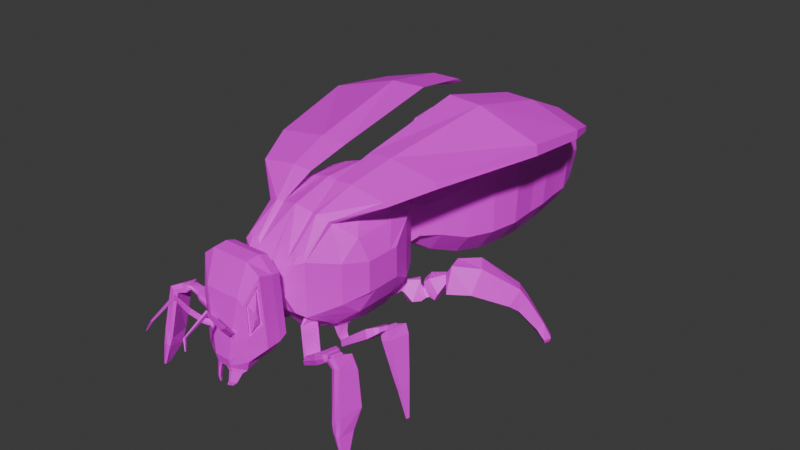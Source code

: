 # Source: workerBee.blend  (saved by Blender 4.2.66; exported with 4.5.12 LTS)
import bpy
from mathutils import Matrix  # noqa: F401  (used for matrix-valued properties, if any)

bpy.ops.wm.read_factory_settings(use_empty=True)
scene = bpy.context.scene
scene.name = 'Scene'

# ---- collections
col_collection = bpy.data.collections.new('Collection'); scene.collection.children.link(col_collection)

# ---- images (referenced by path relative to the original .blend; pixels are not part of the script)
import os
ASSET_DIR = os.environ.get("B2B_ASSET_DIR", "")  # directory of the original .blend (textures are referenced by path, not embedded)
HERE = os.path.dirname(os.path.abspath(__file__))  # packed textures are extracted next to this script under _unpacked/

def load_image(name, relpath, width, height, colorspace="sRGB"):
    """Load a texture the original file referenced (path relative to the .blend, or extracted next to this script)."""
    p = next((c for c in (os.path.join(HERE, relpath), os.path.join(ASSET_DIR, relpath)) if relpath and os.path.exists(c)), "")
    if p:
        img = bpy.data.images.load(p, check_existing=True)
        img.name = name
    else:  # same state as the original file: an image datablock whose file is absent (Cycles renders it pink)
        img = bpy.data.images.new(name, width, height)
        img.source = "FILE"
        img.filepath = "//" + (relpath or name)
    img.colorspace_settings.name = colorspace
    return img
img_imphenziapalette01_256_gradient_png = load_image('ImphenziaPalette01-256-Gradient.png', 'ImphenziaPalette01-256-Gradient.png', 1024, 1024, 'sRGB')

# ---- materials (node trees are filled in below, after node groups)
mat_material = bpy.data.materials.new('Material')
mat_material.alpha_threshold = 0.0
mat_material.use_transparent_shadow = False
mat_material.roughness = 0.5
mat_material.line_color = (0.0, 0.0, 0.0, 1.0)

# ---- material node trees
mat_material.use_nodes = True; mat_material.node_tree.nodes.clear()
_N = mat_material.node_tree.nodes; _L = mat_material.node_tree.links
n0 = _N.new('ShaderNodeOutputMaterial'); n0.name = 'Material Output'; n0.location = (300, 300)
n1 = _N.new('ShaderNodeBsdfPrincipled'); n1.name = 'Principled BSDF'; n1.location = (10, 300)
n1.inputs[3].default_value = 1.45
n2 = _N.new('ShaderNodeTexImage'); n2.name = 'Image Texture'; n2.location = (-368, 198)
n2.image = img_imphenziapalette01_256_gradient_png
n2.interpolation = 'Closest'
_L.new(n1.outputs[0], n0.inputs[0])
_L.new(n2.outputs[0], n1.inputs[0])
n0.is_active_output = True

# ---- world
world_world = bpy.data.worlds.new('World'); scene.world = world_world
world_world.use_nodes = True; world_world.node_tree.nodes.clear()
_N = world_world.node_tree.nodes; _L = world_world.node_tree.links
n0 = _N.new('ShaderNodeOutputWorld'); n0.name = 'World Output'; n0.location = (300, 300)
n1 = _N.new('ShaderNodeBackground'); n1.name = 'Background'; n1.location = (10, 300)
n1.inputs[0].default_value = (0.05088, 0.05088, 0.05088, 1.0)
_L.new(n1.outputs[0], n0.inputs[0])
n0.is_active_output = True
world_world.color = (0.05088, 0.05088, 0.05088)
world_world.sun_shadow_jitter_overblur = 0.0

# ---- meshes
me_cube = bpy.data.meshes.new('Cube')
me_cube.from_pydata([(0.4116, 0.8167, 1.728), (0.3526, 0.8052, 0.9474), (0.4116, -0.8167, 1.669), (0.3283, -0.7339, 0.9608), (0.0, 1.0, 1.14), (0.0, -0.9452, 1.536), (0.0, -0.9452, 1.173), (0.0, 1.0, 1.569), (0.61, 0.5057, 1.707), (0.61, 0.5057, 1.002), (0.61, -0.5057, 1.589), (0.61, -0.5057, 1.121), (0.7208, 0.2129, 1.534), (0.7208, 0.2129, 1.175), (0.7208, -0.2129, 1.534), (0.7208, -0.2129, 1.175), (0.4116, 0.4081, 2.045), (0.4116, -0.0002177, 2.045), (0.4116, -0.4086, 1.936), (0.3274, -0.5806, 0.8647), (0.3664, -0.04844, 0.6561), (0.3503, 0.4603, 0.6902), (0.0, 0.4997, 2.2), (0.0, -0.0002664, 2.2), (0.0, -0.5003, 2.067), (0.0, 0.4997, 0.5095), (0.0, -0.0002664, 0.5095), (0.0, -0.5003, 0.6422), (0.61, 0.2527, 1.782), (0.61, -0.0001349, 1.782), (0.61, -0.253, 1.782), (0.61, -0.253, 0.9273), (0.61, -0.0001349, 0.9273), (0.61, 0.2527, 0.9273), (0.7208, 0.1064, 1.534), (0.7208, -5.697e-05, 1.534), (0.7208, -0.1065, 1.534), (0.7208, -0.1065, 1.175), (0.7208, -5.697e-05, 1.175), (0.7208, 0.1064, 1.175), (0.233, -1.157, 0.7483), (0.203, 0.9319, 1.628), (0.2604, 0.832, 1.008), (0.3798, -1.168, 0.9279), (0.203, 0.4657, 2.142), (0.203, -0.0002483, 2.142), (0.203, -0.4662, 2.018), (0.2641, 0.5043, 0.6274), (0.2482, -0.04846, 0.6009), (0.2867, -0.599, 0.8396), (0.4867, 1.996, 2.101), (0.0, 1.189, 1.039), (0.0, 1.189, 1.67), (0.723, 1.942, 1.791), (0.723, 1.942, 1.013), (0.0, 1.433, 0.8004), (0.0, 1.433, 1.909), (0.4867, 1.996, 0.7035), (0.0, 2.102, 2.211), (0.0, 1.771, 0.661), (0.0, 1.771, 2.048), (0.0, 2.102, 0.593), (0.1243, 1.151, 1.006), (0.3221, 1.09, 1.169), (0.2158, 0.9489, 1.067), (0.3221, 1.09, 1.54), (0.1243, 1.151, 1.703), (0.2158, 0.9489, 1.642), (0.2496, 1.373, 0.8639), (0.4508, 1.324, 1.131), (0.4508, 1.324, 1.578), (0.2496, 1.373, 1.845), (0.596, 1.635, 1.021), (0.3934, 1.681, 0.7557), (0.3934, 1.681, 1.953), (0.596, 1.635, 1.688), (0.7976, 2.281, 1.023), (0.7976, 2.327, 1.79), (0.5645, 2.399, 2.091), (0.0, 2.414, 0.6005), (0.0, 2.509, 2.193), (0.5645, 2.316, 0.7155), (0.6003, 2.639, 0.7342), (0.7779, 2.622, 1.027), (0.0, 2.725, 0.6203), (0.0, 2.899, 2.123), (0.7779, 2.705, 1.75), (0.6003, 2.789, 2.031), (0.627, 2.886, 0.7873), (0.7924, 2.871, 1.044), (0.0, 2.961, 0.6875), (0.0, 3.113, 2.003), (0.7924, 2.944, 1.677), (0.627, 3.017, 1.923), (0.6333, 3.13, 0.8283), (0.7667, 3.131, 1.055), (0.0, 3.19, 0.7362), (0.0, 3.397, 1.887), (0.7667, 3.23, 1.609), (0.6333, 3.308, 1.822), (0.6326, 3.394, 0.8725), (0.7511, 3.395, 1.059), (0.0, 3.444, 0.797), (0.0, 3.614, 1.742), (0.7511, 3.477, 1.513), (0.6326, 3.541, 1.688), (0.5772, 3.696, 0.9384), (0.6352, 3.721, 1.072), (0.0, 3.722, 0.8774), (0.0, 3.97, 1.533), (0.6352, 3.841, 1.387), (0.5772, 3.911, 1.504), (0.3985, 3.926, 0.929), (0.4061, 3.955, 1.029), (0.0, 3.941, 0.8809), (0.0, 4.176, 1.362), (0.4061, 4.068, 1.26), (0.3985, 4.129, 1.345), (0.2906, 4.106, 0.9273), (0.2921, 4.125, 0.9939), (0.0, 4.116, 0.8952), (0.0, 4.272, 1.216), (0.2921, 4.2, 1.148), (0.2906, 4.241, 1.204), (0.1234, 4.247, 0.9531), (0.1239, 4.26, 0.9813), (0.0, 4.251, 0.9396), (0.0, 4.342, 1.071), (0.1252, 4.304, 1.045), (0.1257, 4.326, 1.067), (0.04329, 4.328, 0.9537), (0.0433, 4.332, 0.9632), (0.0, 4.329, 0.9491), (0.0, 4.36, 0.9937), (0.04331, 4.347, 0.9847), (0.04331, 4.354, 0.9922), (0.02019, 4.392, 0.8898), (0.02019, 4.397, 0.8958), (0.0, 4.394, 0.8867), (0.0, 4.421, 0.9129), (0.02019, 4.41, 0.9084), (0.02019, 4.417, 0.9124), (0.001474, 4.425, 0.8341), (0.001474, 4.425, 0.8341), (0.0, 4.425, 0.8341), (0.0, 4.425, 0.8341), (0.001474, 4.425, 0.8341), (0.001474, 4.425, 0.8341), (0.03172, 4.391, 0.9533), (0.0, 4.367, 0.919), (0.03171, 4.366, 0.9228), (0.03172, 4.37, 0.9305), (0.03172, 4.384, 0.9475), (0.0, 4.396, 0.9543), (0.3766, -1.22, 1.698), (0.0, -0.9846, 1.532), (0.0, -0.9566, 1.121), (0.2283, -1.234, 1.876), (0.0, -1.158, 0.7473), (0.0, -1.129, 1.838), (0.0, -1.058, 0.7984), (0.0, -1.235, 1.875), (0.203, -0.9319, 1.285), (0.07136, -0.9405, 1.156), (0.2858, -0.7327, 0.9684), (0.3063, -0.7416, 0.9736), (0.07136, -0.9405, 1.553), (0.203, -0.9319, 1.424), (0.3099, -0.8729, 1.628), (0.203, -0.8371, 1.673), (0.06727, -0.9842, 1.533), (0.2037, -0.9723, 1.371), (0.204, -0.9663, 1.284), (0.06898, -0.9561, 1.122), (0.3618, -1.115, 1.675), (0.2251, -1.127, 1.839), (0.2295, -1.056, 0.7994), (0.3648, -1.067, 0.965), (0.363, -1.406, 1.652), (0.3808, -1.333, 0.9167), (0.234, -1.321, 0.7371), (0.0, -1.4, 1.864), (0.0, -1.323, 0.736), (0.2294, -1.398, 1.865), (0.0, -1.539, 1.508), (0.2067, -1.535, 1.514), (0.2873, -1.494, 1.441), (0.2788, -1.501, 0.8074), (0.2212, -1.481, 0.6742), (0.0, -1.484, 0.6677), (0.0, -1.6, 0.8064), (0.08953, -1.599, 0.8078), (0.08961, -1.595, 0.7907), (0.08985, -1.578, 0.7159), (0.08989, -1.574, 0.6982), (0.0, -1.575, 0.6968), (0.3637, -1.375, 1.213), (0.3787, -1.186, 1.191), (0.203, -0.9319, 1.333), (0.2039, -0.9684, 1.314), (0.3638, -1.083, 1.208), (0.2923, -1.486, 1.089), (0.08977, -1.584, 0.7414), (0.3774, -1.39, 1.75), (0.2715, -1.517, 1.448), (0.3797, -1.352, 1.201), (0.2763, -1.506, 1.026), (0.3371, -1.405, 1.592), (0.28, -1.468, 1.437), (0.3367, -1.378, 1.22), (0.2851, -1.461, 1.128), (0.3459, -1.394, 1.652), (0.2702, -1.482, 1.442), (0.3466, -1.364, 1.213), (0.2752, -1.474, 1.089), (0.3513, -1.415, 1.591), (0.2942, -1.478, 1.437), (0.3509, -1.388, 1.22), (0.2993, -1.471, 1.127), (0.3582, -1.425, 1.514), (0.3263, -1.471, 1.407), (0.3588, -1.401, 1.26), (0.3318, -1.461, 1.194), (0.3617, -1.44, 1.416), (0.3481, -1.459, 1.37), (0.362, -1.429, 1.308), (0.3505, -1.455, 1.28), (0.1391, -1.539, 0.6892), (0.1335, -1.575, 1.073), (0.1578, -1.566, 1.037), (0.1607, -1.549, 0.7502), (0.0, -1.541, 0.6859), (0.0, -1.577, 1.069), (0.1597, -1.555, 0.8481), (0.1926, -1.551, 1.163), (0.1968, -1.534, 0.7677), (0.0, -1.524, 0.6803), (0.1642, -1.521, 0.6846), (0.1559, -1.563, 1.208), (0.0, -1.565, 1.204), (0.1954, -1.54, 0.9026), (0.1596, -1.557, 1.151), (0.147, -1.585, 1.108), (0.1552, -1.588, 1.094), (0.1722, -1.561, 1.133), (0.1674, -1.561, 1.152), (0.1497, -1.596, 1.117), (0.1561, -1.603, 1.103), (0.1778, -1.569, 1.134), (0.1987, -1.604, 1.178), (0.1745, -1.647, 1.159), (0.1781, -1.658, 1.147), (0.2053, -1.618, 1.161), (0.248, -1.727, 1.317), (0.2221, -1.772, 1.307), (0.2245, -1.785, 1.296), (0.2531, -1.744, 1.302), (0.2255, -1.926, 1.581), (0.2209, -1.928, 1.528), (0.2311, -1.924, 1.515), (0.2407, -1.92, 1.565), (0.2303, -2.222, 1.42), (0.2277, -2.195, 1.408), (0.2335, -2.188, 1.408), (0.2389, -2.213, 1.42), (0.2762, -2.253, 1.314), (0.2751, -2.242, 1.309), (0.2776, -2.238, 1.309), (0.2799, -2.249, 1.314), (0.07607, -1.322, 0.7364), (0.07572, -1.158, 0.7476), (0.02319, -0.9437, 1.168), (0.02242, -0.9564, 1.121), (0.07458, -1.057, 0.7987), (0.07188, -1.483, 0.6698), (0.02922, -1.575, 0.6972), (0.0452, -1.541, 0.687), (0.05337, -1.523, 0.6817), (0.1268, -1.549, 0.6443), (0.09546, -1.571, 0.65), (0.1428, -1.538, 0.6414), (0.1791, -1.512, 0.6348), (0.08399, -1.513, 0.632), (0.05681, -1.572, 0.6494), (0.067, -1.55, 0.6429), (0.0722, -1.539, 0.6395), (0.106, -1.58, 0.5353), (0.08583, -1.594, 0.5389), (0.1163, -1.572, 0.5334), (0.1397, -1.556, 0.5291), (0.07844, -1.557, 0.5273), (0.06093, -1.594, 0.5385), (0.06749, -1.58, 0.5343), (0.07084, -1.573, 0.5322), (0.07528, -1.591, 0.4933), (0.06164, -1.601, 0.4958), (0.08224, -1.586, 0.4921), (0.09803, -1.575, 0.4892), (0.05665, -1.576, 0.488), (0.04482, -1.601, 0.4956), (0.04925, -1.591, 0.4927), (0.05152, -1.587, 0.4913), (0.4116, -0.8167, 1.04), (0.3664, -0.3726, 0.7421), (0.2482, -0.4052, 0.6956), (0.203, -0.8371, 1.036), (0.3099, -0.8729, 1.081), (0.3179, -0.7875, 0.8965), (0.3859, -0.6343, 0.8286), (0.3754, -0.6526, 0.782), (0.2827, -0.7864, 0.8714), (0.2933, -0.7953, 0.8896), (0.5028, -0.9513, 0.6722), (0.5421, -0.775, 0.6626), (0.5683, -0.7852, 0.6198), (0.4916, -0.954, 0.6305), (0.4915, -0.9635, 0.6514), (0.5351, -0.9876, 0.7248), (0.5886, -0.7474, 0.698), (0.6244, -0.7614, 0.579), (0.5198, -0.9913, 0.6089), (0.5197, -1.004, 0.6668), (0.7462, -1.067, 0.8779), (0.8061, -0.8266, 0.8791), (0.893, -0.8406, 0.7903), (0.7865, -1.07, 0.7682), (0.7595, -1.083, 0.8195), (0.8836, -1.093, 0.9478), (0.9283, -0.9135, 0.9487), (0.9934, -0.924, 0.8823), (0.9137, -1.096, 0.8658), (0.8935, -1.106, 0.9041), (0.9353, -1.083, 0.9582), (0.9632, -0.9705, 0.9587), (1.004, -0.977, 0.9172), (0.9541, -1.084, 0.907), (0.9415, -1.09, 0.9309), (1.026, -1.109, 1.013), (1.046, -0.9967, 0.9933), (1.045, -1.003, 0.9353), (1.003, -1.111, 0.9633), (1.011, -1.117, 0.9891), (1.053, -1.118, 1.007), (1.073, -1.006, 0.9879), (1.072, -1.012, 0.9298), (1.03, -1.119, 0.9579), (1.038, -1.126, 0.9837), (1.086, -1.165, 1.043), (1.123, -0.9371, 0.9807), (1.096, -0.9575, 0.8647), (1.018, -1.173, 0.9536), (1.045, -1.183, 1.003), (1.214, -1.215, 0.9809), (1.261, -1.008, 0.8972), (1.164, -0.9912, 0.8311), (1.112, -1.209, 0.9318), (1.157, -1.226, 0.9626), (1.279, -1.292, 0.4763), (1.319, -1.026, 0.4947), (1.259, -1.037, 0.3547), (1.173, -1.296, 0.3818), (1.218, -1.297, 0.4299), (1.291, -1.322, 0.285), (1.306, -1.135, 0.2734), (1.222, -1.126, 0.2293), (1.203, -1.311, 0.2802), (1.244, -1.329, 0.2864), (1.334, -1.323, 0.002859), (1.339, -1.26, 0.002859), (1.311, -1.257, 0.002859), (1.304, -1.319, 0.006789), (1.318, -1.325, 0.002859), (0.4116, -0.4086, 0.7727), (0.4116, -0.0002176, 0.6644), (0.203, -0.0002483, 0.567), (0.203, -0.4662, 0.6906), (0.3502, -0.2946, 0.6653), (0.3502, -0.1558, 0.6285), (0.2996, -0.1558, 0.6048), (0.2996, -0.3086, 0.6454), (0.3751, -0.3001, 0.5776), (0.3784, -0.1953, 0.5661), (0.3462, -0.1926, 0.5407), (0.3427, -0.308, 0.5534), (0.4037, -0.3006, 0.5189), (0.4113, -0.2116, 0.5164), (0.4099, -0.2087, 0.4818), (0.4015, -0.3066, 0.4846), (0.4165, -0.3426, 0.5452), (0.4418, -0.16, 0.5086), (0.4842, -0.1695, 0.4498), (0.4564, -0.3705, 0.49), (0.7911, -0.372, 0.8421), (0.8261, -0.1188, 0.7914), (0.8849, -0.1319, 0.7098), (0.8464, -0.4107, 0.7656), (0.8768, -0.3443, 0.8802), (0.9034, -0.1518, 0.8417), (0.9481, -0.1618, 0.7797), (0.9188, -0.3737, 0.8221), (0.9237, -0.3172, 0.8909), (0.942, -0.1846, 0.8643), (0.9728, -0.1915, 0.8215), (0.9527, -0.3375, 0.8508), (1.031, -0.3189, 0.9576), (1.04, -0.1849, 0.933), (1.039, -0.1887, 0.88), (1.029, -0.3362, 0.9071), (1.063, -0.3219, 0.9547), (1.068, -0.1872, 0.9332), (1.052, -0.1887, 0.8828), (1.046, -0.337, 0.9065), (1.104, -0.3918, 0.9569), (1.13, -0.13, 0.9383), (1.059, -0.1169, 0.8653), (1.03, -0.405, 0.8858), (1.144, -0.4075, 0.8653), (1.178, -0.1468, 0.8444), (1.082, -0.1258, 0.8132), (1.045, -0.4128, 0.8363), (1.251, -0.4011, 0.458), (1.271, -0.2443, 0.4454), (1.213, -0.2317, 0.4267), (1.191, -0.4043, 0.4405), (1.289, -0.3952, 0.3096), (1.303, -0.283, 0.3006), (1.262, -0.274, 0.2872), (1.246, -0.3975, 0.2971), (1.356, -0.3879, 0.001468), (1.361, -0.3532, 0.001468), (1.348, -0.3504, 0.001468), (1.343, -0.3886, 0.001468), (0.4116, 0.4081, 0.6644), (0.4116, 0.8167, 0.9812), (0.203, 0.9319, 1.081), (0.203, 0.4657, 0.567), (0.3791, 0.4858, 0.6571), (0.3814, 0.8307, 0.9143), (0.2892, 0.8575, 0.9752), (0.2929, 0.5298, 0.5943), (0.4155, 0.653, 0.6898), (0.3993, 0.75, 0.7918), (0.3862, 0.7742, 0.7935), (0.3874, 0.6674, 0.6694), (0.4374, 0.6699, 0.6763), (0.4212, 0.7669, 0.7783), (0.4081, 0.791, 0.78), (0.4093, 0.6842, 0.6558), (0.557, 0.6733, 0.5919), (0.5266, 0.8562, 0.7842), (0.4547, 0.9363, 0.7636), (0.4569, 0.7349, 0.5295), (0.6132, 0.759, 0.5832), (0.5289, 0.8587, 0.7337), (0.4751, 0.9166, 0.7129), (0.5512, 0.809, 0.524), (0.6248, 0.8326, 0.5995), (0.5541, 0.8653, 0.6878), (0.5278, 0.9052, 0.6803), (0.5999, 0.8757, 0.5687), (0.6502, 0.8554, 0.6104), (0.5631, 0.8703, 0.6882), (0.5402, 0.9128, 0.6866), (0.6337, 0.907, 0.5879), (0.7335, 0.8434, 0.6048), (0.5583, 0.8734, 0.7614), (0.5122, 0.9589, 0.7581), (0.7004, 0.9472, 0.5596), (0.7637, 0.8599, 0.6756), (0.6174, 0.889, 0.8131), (0.5459, 1.026, 0.8163), (0.7065, 1.027, 0.6106), (0.8014, 0.9598, 0.7898), (0.7637, 0.9982, 0.8716), (0.7348, 1.067, 0.8683), (0.7661, 1.034, 0.751), (0.8959, 0.8404, 0.7389), (0.8346, 1.01, 0.9988), (0.7504, 1.234, 0.972), (0.7692, 1.066, 0.6019), (1.082, 1.047, 0.6999), (1.094, 1.223, 0.962), (0.9507, 1.416, 0.9766), (0.8549, 1.219, 0.6338), (1.372, 1.371, 0.5202), (1.401, 1.541, 0.6714), (1.291, 1.677, 0.6649), (1.195, 1.477, 0.4705), (1.429, 1.476, 0.436), (1.47, 1.611, 0.5282), (1.396, 1.716, 0.5199), (1.3, 1.559, 0.4043), (1.584, 1.631, 0.1839), (1.611, 1.729, 0.2319), (1.561, 1.798, 0.216), (1.497, 1.682, 0.1547), (1.667, 1.67, 0.04929), (1.695, 1.769, 0.04929), (1.645, 1.837, 0.04929), (1.581, 1.722, 0.04929), (1.662, 1.694, 0.001672), (1.682, 1.767, 0.001672), (1.645, 1.817, 0.001672), (1.598, 1.732, 0.001672), (0.4058, -0.4574, 1.972), (0.3817, -0.7852, 1.734), (0.2726, -0.4942, 2.024), (0.3168, -0.8211, 1.708), (0.2485, -0.7983, 1.736), (0.1755, -0.08854, 2.229), (0.8444, -0.1013, 2.13), (0.3988, -0.1053, 2.252), (0.8259, -0.1134, 2.189), (0.1716, 0.4364, 2.354), (1.085, 0.4189, 2.219), (0.4767, 0.4136, 2.386), (1.06, 0.4024, 2.299), (0.1853, 1.77, 2.614), (1.429, 1.668, 2.254), (0.6167, 1.742, 2.604), (1.411, 1.678, 2.374), (0.3559, 2.646, 2.435), (1.399, 2.508, 2.167), (0.7171, 2.63, 2.433), (1.383, 2.542, 2.262), (0.5883, 3.039, 2.247), (1.262, 2.927, 2.088), (0.8217, 3.029, 2.247), (1.252, 2.957, 2.145), (0.7544, 3.151, 2.15), (1.153, 3.084, 2.056), (0.8924, 3.145, 2.15), (1.147, 3.102, 2.09), (0.9547, 3.224, 2.065), (1.017, 3.214, 2.05), (0.9762, 3.223, 2.065), (1.016, 3.217, 2.055)], [], [(271, 163, 173, 272), (2, 302, 11, 10), (434, 41, 0, 433), (170, 155, 159, 175), (46, 169, 508, 506), (9, 8, 12, 13), (18, 2, 10, 30), (433, 0, 8, 9), (432, 433, 9, 33), (37, 36, 14, 15), (33, 9, 13, 39), (10, 11, 15, 14), (30, 10, 14, 36), (8, 28, 34, 12), (28, 29, 35, 34), (29, 30, 36, 35), (11, 31, 37, 15), (31, 32, 38, 37), (32, 33, 39, 38), (13, 12, 34, 39), (39, 34, 35, 38), (38, 35, 36, 37), (302, 372, 31, 11), (372, 373, 32, 31), (373, 432, 33, 32), (0, 16, 28, 8), (16, 17, 29, 28), (17, 18, 30, 29), (41, 7, 22, 44), (44, 22, 23, 45), (45, 23, 24, 46), (21, 47, 439, 436), (435, 432, 373, 374), (48, 20, 377, 378), (26, 374, 375, 27), (25, 435, 374, 26), (4, 434, 435, 25), (17, 45, 46, 18), (16, 44, 45, 17), (0, 41, 44, 16), (27, 375, 305, 163, 271, 6), (46, 24, 5, 166, 169), (68, 55, 59, 73), (198, 167, 171, 199), (52, 66, 71, 56), (65, 63, 69, 70), (434, 4, 51, 62, 64), (56, 71, 74, 60), (7, 41, 67, 66, 52), (41, 434, 64, 63, 65, 67), (70, 69, 72, 75), (75, 72, 54, 53), (53, 54, 76, 77), (62, 63, 64), (65, 66, 67), (62, 68, 69, 63), (71, 66, 65, 70), (68, 73, 72, 69), (74, 71, 70, 75), (62, 51, 55, 68), (60, 74, 50, 58), (74, 75, 53, 50), (73, 59, 61, 57), (72, 73, 57, 54), (76, 81, 82, 83), (57, 61, 79, 81), (54, 57, 81, 76), (50, 53, 77, 78), (58, 50, 78, 80), (87, 86, 92, 93), (77, 76, 83, 86), (81, 79, 84, 82), (78, 77, 86, 87), (80, 78, 87, 85), (93, 92, 98, 99), (83, 82, 88, 89), (82, 84, 90, 88), (86, 83, 89, 92), (85, 87, 93, 91), (99, 98, 104, 105), (89, 88, 94, 95), (88, 90, 96, 94), (92, 89, 95, 98), (91, 93, 99, 97), (105, 104, 110, 111), (95, 94, 100, 101), (94, 96, 102, 100), (98, 95, 101, 104), (97, 99, 105, 103), (111, 110, 116, 117), (101, 100, 106, 107), (100, 102, 108, 106), (104, 101, 107, 110), (103, 105, 111, 109), (115, 117, 123, 121), (107, 106, 112, 113), (106, 108, 114, 112), (110, 107, 113, 116), (109, 111, 117, 115), (121, 123, 129, 127), (117, 116, 122, 123), (113, 112, 118, 119), (112, 114, 120, 118), (116, 113, 119, 122), (124, 126, 132, 130), (123, 122, 128, 129), (119, 118, 124, 125), (118, 120, 126, 124), (122, 119, 125, 128), (150, 149, 138, 136), (128, 125, 131, 134), (127, 129, 135, 133), (129, 128, 134, 135), (125, 124, 130, 131), (136, 138, 144, 142), (152, 151, 137, 140), (153, 148, 141, 139), (148, 152, 140, 141), (151, 150, 136, 137), (143, 142, 144, 145, 147, 146), (140, 137, 143, 146), (139, 141, 147, 145), (141, 140, 146, 147), (137, 136, 142, 143), (131, 130, 150, 151), (135, 134, 152, 148), (133, 135, 148, 153), (134, 131, 151, 152), (130, 132, 149, 150), (272, 173, 176, 273), (166, 5, 155, 170), (164, 49, 309, 310), (270, 40, 180, 269), (175, 159, 161, 157), (199, 171, 174, 200), (162, 163, 305, 306), (166, 167, 168, 169), (171, 167, 166, 170), (162, 172, 173, 163), (170, 175, 174, 171), (176, 173, 172, 177), (302, 2, 168, 167, 198, 162, 306), (176, 177, 43, 40), (174, 175, 157, 154), (200, 174, 154, 197), (273, 176, 40, 270), (201, 196, 213, 214), (40, 43, 179, 180), (157, 161, 181, 183), (154, 157, 183, 203), (197, 154, 203, 205), (229, 228, 191, 192), (269, 180, 188, 274), (183, 181, 184, 185), (180, 179, 187, 188), (203, 183, 185, 204), (194, 193, 202, 192, 191, 190, 195, 275), (233, 229, 192, 202), (277, 274, 282, 285), (228, 232, 190, 191), (227, 230, 193, 194), (230, 233, 202, 193), (43, 197, 205, 179), (179, 205, 206, 187), (177, 200, 197, 43), (172, 199, 200, 177), (162, 198, 199, 172), (186, 178, 203, 204), (178, 196, 205, 203), (201, 186, 204, 206), (196, 201, 206, 205), (207, 208, 216, 215), (196, 178, 211, 213), (186, 201, 214, 212), (178, 186, 212, 211), (208, 207, 211, 212), (207, 209, 213, 211), (210, 208, 212, 214), (209, 210, 214, 213), (218, 217, 221, 222), (210, 209, 217, 218), (209, 207, 215, 217), (208, 210, 218, 216), (220, 222, 226, 224), (217, 215, 219, 221), (216, 218, 222, 220), (215, 216, 220, 219), (225, 223, 224, 226), (219, 220, 224, 223), (222, 221, 225, 226), (221, 219, 223, 225), (235, 240, 233, 230), (237, 235, 230, 227), (238, 239, 232, 228), (188, 237, 280, 281), (240, 234, 229, 233), (229, 234, 244, 243), (204, 185, 238, 234), (206, 204, 234, 240), (275, 276, 284, 283), (185, 184, 239, 238), (188, 187, 235, 237), (187, 206, 240, 235), (244, 241, 245, 248), (234, 238, 241, 244), (238, 228, 242, 241), (228, 229, 243, 242), (247, 248, 252, 251), (242, 243, 247, 246), (243, 244, 248, 247), (241, 242, 246, 245), (252, 249, 253, 256), (245, 246, 250, 249), (248, 245, 249, 252), (246, 247, 251, 250), (254, 255, 259, 258), (250, 251, 255, 254), (251, 252, 256, 255), (249, 250, 254, 253), (259, 260, 264, 263), (255, 256, 260, 259), (253, 254, 258, 257), (256, 253, 257, 260), (262, 263, 267, 266), (257, 258, 262, 261), (260, 257, 261, 264), (258, 259, 263, 262), (268, 265, 266, 267), (263, 264, 268, 267), (261, 262, 266, 265), (264, 261, 265, 268), (189, 274, 277, 236), (236, 277, 276, 231), (231, 276, 275, 195), (182, 269, 274, 189), (160, 273, 270, 158), (158, 270, 269, 182), (156, 272, 273, 160), (6, 271, 272, 156), (284, 285, 293, 292), (280, 278, 286, 288), (282, 281, 289, 290), (274, 188, 281, 282), (276, 277, 285, 284), (194, 275, 283, 279), (237, 227, 278, 280), (227, 194, 279, 278), (293, 290, 298, 301), (291, 292, 300, 299), (286, 287, 295, 294), (279, 283, 291, 287), (281, 280, 288, 289), (278, 279, 287, 286), (283, 284, 292, 291), (285, 282, 290, 293), (300, 294, 295, 299), (301, 296, 294, 300), (298, 297, 296, 301), (290, 289, 297, 298), (288, 286, 294, 296), (292, 293, 301, 300), (287, 291, 299, 295), (289, 288, 296, 297), (3, 19, 372, 302), (19, 49, 375, 372), (164, 165, 306, 305), (165, 3, 302, 306), (49, 164, 305, 375), (307, 311, 316, 312), (165, 164, 310, 311), (19, 3, 307, 308), (3, 165, 311, 307), (49, 19, 308, 309), (315, 314, 319, 320), (309, 308, 313, 314), (310, 309, 314, 315), (311, 310, 315, 316), (308, 307, 312, 313), (317, 321, 326, 322), (316, 315, 320, 321), (313, 312, 317, 318), (312, 316, 321, 317), (314, 313, 318, 319), (325, 324, 329, 330), (319, 318, 323, 324), (320, 319, 324, 325), (321, 320, 325, 326), (318, 317, 322, 323), (328, 327, 332, 333), (326, 325, 330, 331), (323, 322, 327, 328), (322, 326, 331, 327), (324, 323, 328, 329), (334, 333, 338, 339), (327, 331, 336, 332), (329, 328, 333, 334), (330, 329, 334, 335), (331, 330, 335, 336), (341, 340, 345, 346), (335, 334, 339, 340), (336, 335, 340, 341), (333, 332, 337, 338), (332, 336, 341, 337), (342, 346, 351, 347), (338, 337, 342, 343), (337, 341, 346, 342), (339, 338, 343, 344), (340, 339, 344, 345), (350, 349, 354, 355), (344, 343, 348, 349), (345, 344, 349, 350), (346, 345, 350, 351), (343, 342, 347, 348), (352, 356, 361, 357), (351, 350, 355, 356), (348, 347, 352, 353), (347, 351, 356, 352), (349, 348, 353, 354), (360, 359, 364, 365), (354, 353, 358, 359), (355, 354, 359, 360), (356, 355, 360, 361), (353, 352, 357, 358), (365, 364, 369, 370), (361, 360, 365, 366), (358, 357, 362, 363), (357, 361, 366, 362), (359, 358, 363, 364), (369, 368, 367, 371, 370), (366, 365, 370, 371), (363, 362, 367, 368), (362, 366, 371, 367), (364, 363, 368, 369), (303, 20, 373, 372), (20, 48, 374, 373), (304, 303, 372, 375), (48, 304, 375, 374), (376, 379, 383, 380), (303, 304, 379, 376), (20, 303, 376, 377), (304, 48, 378, 379), (380, 383, 387, 384), (377, 376, 380, 381), (379, 378, 382, 383), (378, 377, 381, 382), (387, 386, 390, 391), (381, 380, 384, 385), (383, 382, 386, 387), (382, 381, 385, 386), (388, 391, 395, 392), (386, 385, 389, 390), (384, 387, 391, 388), (385, 384, 388, 389), (393, 392, 396, 397), (389, 388, 392, 393), (391, 390, 394, 395), (390, 389, 393, 394), (399, 398, 402, 403), (395, 394, 398, 399), (394, 393, 397, 398), (392, 395, 399, 396), (400, 403, 407, 404), (398, 397, 401, 402), (396, 399, 403, 400), (397, 396, 400, 401), (405, 404, 408, 409), (401, 400, 404, 405), (403, 402, 406, 407), (402, 401, 405, 406), (411, 410, 414, 415), (407, 406, 410, 411), (406, 405, 409, 410), (404, 407, 411, 408), (412, 415, 419, 416), (410, 409, 413, 414), (408, 411, 415, 412), (409, 408, 412, 413), (419, 418, 422, 423), (413, 412, 416, 417), (415, 414, 418, 419), (414, 413, 417, 418), (422, 421, 425, 426), (418, 417, 421, 422), (416, 419, 423, 420), (417, 416, 420, 421), (424, 427, 431, 428), (420, 423, 427, 424), (421, 420, 424, 425), (423, 422, 426, 427), (430, 429, 428, 431), (425, 424, 428, 429), (427, 426, 430, 431), (426, 425, 429, 430), (21, 1, 433, 432), (1, 42, 434, 433), (47, 21, 432, 435), (42, 47, 435, 434), (437, 436, 440, 441), (1, 21, 436, 437), (47, 42, 438, 439), (42, 1, 437, 438), (443, 442, 446, 447), (439, 438, 442, 443), (438, 437, 441, 442), (436, 439, 443, 440), (444, 447, 451, 448), (442, 441, 445, 446), (440, 443, 447, 444), (441, 440, 444, 445), (451, 450, 454, 455), (445, 444, 448, 449), (447, 446, 450, 451), (446, 445, 449, 450), (454, 453, 457, 458), (450, 449, 453, 454), (448, 451, 455, 452), (449, 448, 452, 453), (456, 459, 463, 460), (452, 455, 459, 456), (453, 452, 456, 457), (455, 454, 458, 459), (463, 462, 466, 467), (457, 456, 460, 461), (459, 458, 462, 463), (458, 457, 461, 462), (464, 467, 471, 468), (462, 461, 465, 466), (460, 463, 467, 464), (461, 460, 464, 465), (471, 470, 474, 475), (465, 464, 468, 469), (467, 466, 470, 471), (466, 465, 469, 470), (472, 475, 479, 476), (470, 469, 473, 474), (468, 471, 475, 472), (469, 468, 472, 473), (476, 479, 483, 480), (473, 472, 476, 477), (475, 474, 478, 479), (474, 473, 477, 478), (483, 482, 486, 487), (477, 476, 480, 481), (479, 478, 482, 483), (478, 477, 481, 482), (484, 487, 491, 488), (482, 481, 485, 486), (480, 483, 487, 484), (481, 480, 484, 485), (489, 488, 492, 493), (485, 484, 488, 489), (487, 486, 490, 491), (486, 485, 489, 490), (495, 494, 498, 499), (491, 490, 494, 495), (490, 489, 493, 494), (488, 491, 495, 492), (496, 499, 503, 500), (494, 493, 497, 498), (492, 495, 499, 496), (493, 492, 496, 497), (502, 501, 500, 503), (497, 496, 500, 501), (499, 498, 502, 503), (498, 497, 501, 502), (504, 506, 508, 507, 505), (169, 168, 507, 508), (2, 18, 504, 505), (168, 2, 505, 507), (18, 46, 509, 510), (509, 511, 515, 513), (506, 504, 512, 511), (504, 18, 510, 512), (46, 506, 511, 509), (516, 514, 518, 520), (510, 509, 513, 514), (512, 510, 514, 516), (511, 512, 516, 515), (518, 517, 521, 522), (515, 516, 520, 519), (513, 515, 519, 517), (514, 513, 517, 518), (524, 522, 526, 528), (520, 518, 522, 524), (519, 520, 524, 523), (517, 519, 523, 521), (526, 525, 529, 530), (523, 524, 528, 527), (521, 523, 527, 525), (522, 521, 525, 526), (532, 530, 534, 536), (528, 526, 530, 532), (527, 528, 532, 531), (525, 527, 531, 529), (534, 533, 535, 536), (531, 532, 536, 535), (529, 531, 535, 533), (530, 529, 533, 534)])
_uv = me_cube.uv_layers.new(name='UVMap')
_uv.uv.foreach_set('vector', [0.9909, 0.8832, 0.9909, 0.8832, 0.9909, 0.8832, 0.9909, 0.8832, 0.8045, 0.682, 0.8045, 0.682, 0.8045, 0.682, 0.8045, 0.682, 0.8045, 0.682, 0.8045, 0.682, 0.8045, 0.682, 0.8045, 0.682, 0.8045, 0.682, 0.8045, 0.682, 0.8045, 0.682, 0.8045, 0.682, 0.9909, 0.8832, 0.9909, 0.8832, 0.9909, 0.8832, 0.9909, 0.8832, 0.8045, 0.682, 0.8045, 0.682, 0.8045, 0.682, 0.8045, 0.682, 0.8045, 0.682, 0.8045, 0.682, 0.8045, 0.682, 0.8045, 0.682, 0.8045, 0.682, 0.8045, 0.682, 0.8045, 0.682, 0.8045, 0.682, 0.9909, 0.8832, 0.9909, 0.8832, 0.9909, 0.8832, 0.9909, 0.8832, 0.8045, 0.682, 0.8045, 0.682, 0.8045, 0.682, 0.8045, 0.682, 0.9909, 0.8832, 0.9909, 0.8832, 0.9909, 0.8832, 0.9909, 0.8832, 0.8045, 0.682, 0.8045, 0.682, 0.8045, 0.682, 0.8045, 0.682, 0.8045, 0.682, 0.8045, 0.682, 0.8045, 0.682, 0.8045, 0.682, 0.9909, 0.8832, 0.9909, 0.8832, 0.9909, 0.8832, 0.9909, 0.8832, 0.8045, 0.682, 0.8045, 0.682, 0.8045, 0.682, 0.8045, 0.682, 0.9909, 0.8832, 0.9909, 0.8832, 0.9909, 0.8832, 0.9909, 0.8832, 0.8045, 0.682, 0.8045, 0.682, 0.8045, 0.682, 0.8045, 0.682, 0.9909, 0.8832, 0.9909, 0.8832, 0.9909, 0.8832, 0.9909, 0.8832, 0.8045, 0.682, 0.8045, 0.682, 0.8045, 0.682, 0.8045, 0.682, 0.9909, 0.8832, 0.9909, 0.8832, 0.9909, 0.8832, 0.9909, 0.8832, 0.8045, 0.682, 0.8045, 0.682, 0.8045, 0.682, 0.8045, 0.682, 0.9909, 0.8832, 0.9909, 0.8832, 0.9909, 0.8832, 0.9909, 0.8832, 0.8113, 0.6765, 0.8113, 0.6765, 0.8113, 0.6765, 0.8113, 0.6765, 0.9909, 0.8832, 0.9909, 0.8832, 0.9909, 0.8832, 0.9909, 0.8832, 0.8045, 0.682, 0.8045, 0.682, 0.8045, 0.682, 0.8045, 0.682, 0.9909, 0.8832, 0.9909, 0.8832, 0.9909, 0.8832, 0.9909, 0.8832, 0.8045, 0.682, 0.8045, 0.682, 0.8045, 0.682, 0.8045, 0.682, 0.9909, 0.8832, 0.9909, 0.8832, 0.9909, 0.8832, 0.9909, 0.8832, 0.9909, 0.8832, 0.9909, 0.8832, 0.9909, 0.8832, 0.9909, 0.8832, 0.8045, 0.682, 0.8045, 0.682, 0.8045, 0.682, 0.8045, 0.682, 0.9909, 0.8832, 0.9909, 0.8832, 0.9909, 0.8832, 0.9909, 0.8832, 0.9909, 0.8832, 0.9909, 0.8832, 0.9909, 0.8832, 0.9909, 0.8832, 0.8045, 0.682, 0.8045, 0.682, 0.8045, 0.682, 0.8045, 0.682, 0.9909, 0.8832, 0.9909, 0.8832, 0.9909, 0.8832, 0.9909, 0.8832, 0.9909, 0.8832, 0.9909, 0.8832, 0.9909, 0.8832, 0.9909, 0.8832, 0.8045, 0.682, 0.8045, 0.682, 0.8045, 0.682, 0.8045, 0.682, 0.9909, 0.8832, 0.9909, 0.8832, 0.9909, 0.8832, 0.9909, 0.8832, 0.9909, 0.8832, 0.9909, 0.8832, 0.9909, 0.8832, 0.9909, 0.8832, 0.8045, 0.682, 0.8045, 0.682, 0.8045, 0.682, 0.8045, 0.682, 0.9909, 0.8832, 0.9909, 0.8832, 0.9909, 0.8832, 0.9909, 0.8832, 0.8045, 0.682, 0.8045, 0.682, 0.8045, 0.682, 0.8045, 0.682, 0.8045, 0.682, 0.8045, 0.682, 0.8045, 0.682, 0.8045, 0.682, 0.8045, 0.682, 0.8045, 0.682, 0.8045, 0.682, 0.9909, 0.8832, 0.9909, 0.8832, 0.9909, 0.8832, 0.9909, 0.8832, 0.9909, 0.8832, 0.9909, 0.8832, 0.9909, 0.8832, 0.9909, 0.8832, 0.8045, 0.682, 0.8045, 0.682, 0.8045, 0.682, 0.8045, 0.682, 0.8045, 0.682, 0.8045, 0.682, 0.8045, 0.682, 0.8045, 0.682, 0.9909, 0.8832, 0.9909, 0.8832, 0.9909, 0.8832, 0.9909, 0.8832, 0.9909, 0.8832, 0.9909, 0.8832, 0.9909, 0.8832, 0.9909, 0.8832, 0.9909, 0.8832, 0.9909, 0.8832, 0.9909, 0.8832, 0.9909, 0.8832, 0.9909, 0.8832, 0.9909, 0.8832, 0.9909, 0.8832, 0.9909, 0.8832, 0.9909, 0.8832, 0.9909, 0.8832, 0.9909, 0.8832, 0.9909, 0.8832, 0.9909, 0.8832, 0.9909, 0.8832, 0.9909, 0.8832, 0.9909, 0.8832, 0.8045, 0.682, 0.8045, 0.682, 0.8045, 0.682, 0.8045, 0.682, 0.9909, 0.8832, 0.9909, 0.8832, 0.9909, 0.8832, 0.9909, 0.8832, 0.9909, 0.8832, 0.9909, 0.8832, 0.9909, 0.8832, 0.9909, 0.8832, 0.9909, 0.8832, 0.9909, 0.8832, 0.8045, 0.682, 0.8045, 0.682, 0.8045, 0.682, 0.8045, 0.682, 0.8045, 0.682, 0.8045, 0.682, 0.8045, 0.682, 0.8045, 0.682, 0.9909, 0.8832, 0.9909, 0.8832, 0.9909, 0.8832, 0.9909, 0.8832, 0.9909, 0.8832, 0.9909, 0.8832, 0.9909, 0.8832, 0.9909, 0.8832, 0.8045, 0.682, 0.8045, 0.682, 0.8045, 0.682, 0.8045, 0.682, 0.8045, 0.682, 0.8045, 0.682, 0.8045, 0.682, 0.8045, 0.682, 0.8045, 0.682, 0.8045, 0.682, 0.8045, 0.682, 0.8045, 0.682, 0.8045, 0.682, 0.8045, 0.682, 0.8045, 0.682, 0.8045, 0.682, 0.8045, 0.682, 0.8045, 0.682, 0.8045, 0.682, 0.8045, 0.682, 0.8045, 0.682, 0.8045, 0.682, 0.8045, 0.682, 0.8045, 0.682, 0.9909, 0.8832, 0.9909, 0.8832, 0.9909, 0.8832, 0.9909, 0.8832, 0.9909, 0.8832, 0.9909, 0.8832, 0.9909, 0.8832, 0.9909, 0.8832, 0.9909, 0.8832, 0.9909, 0.8832, 0.9909, 0.8832, 0.9909, 0.8832, 0.9909, 0.8832, 0.9909, 0.8832, 0.9909, 0.8832, 0.9909, 0.8832, 0.9909, 0.8832, 0.9909, 0.8832, 0.9909, 0.8832, 0.9909, 0.8832, 0.8045, 0.682, 0.8045, 0.682, 0.8045, 0.682, 0.8045, 0.682, 0.8045, 0.682, 0.8045, 0.682, 0.8045, 0.682, 0.8045, 0.682, 0.8045, 0.682, 0.8045, 0.682, 0.8045, 0.682, 0.8045, 0.682, 0.8045, 0.682, 0.8045, 0.682, 0.8045, 0.682, 0.8045, 0.682, 0.8045, 0.682, 0.8045, 0.682, 0.8045, 0.682, 0.8045, 0.682, 0.9909, 0.8832, 0.9909, 0.8832, 0.9909, 0.8832, 0.9909, 0.8832, 0.9909, 0.8832, 0.9909, 0.8832, 0.9909, 0.8832, 0.9909, 0.8832, 0.9909, 0.8832, 0.9909, 0.8832, 0.9909, 0.8832, 0.9909, 0.8832, 0.9909, 0.8832, 0.9909, 0.8832, 0.9909, 0.8832, 0.9909, 0.8832, 0.9909, 0.8832, 0.9909, 0.8832, 0.9909, 0.8832, 0.9909, 0.8832, 0.8045, 0.682, 0.8045, 0.682, 0.8045, 0.682, 0.8045, 0.682, 0.8045, 0.682, 0.8045, 0.682, 0.8045, 0.682, 0.8045, 0.682, 0.8045, 0.682, 0.8045, 0.682, 0.8045, 0.682, 0.8045, 0.682, 0.8045, 0.682, 0.8045, 0.682, 0.8045, 0.682, 0.8045, 0.682, 0.8045, 0.682, 0.8045, 0.682, 0.8045, 0.682, 0.8045, 0.682, 0.9909, 0.8832, 0.9909, 0.8832, 0.9909, 0.8832, 0.9909, 0.8832, 0.9909, 0.8832, 0.9909, 0.8832, 0.9909, 0.8832, 0.9909, 0.8832, 0.9909, 0.8832, 0.9909, 0.8832, 0.9909, 0.8832, 0.9909, 0.8832, 0.9909, 0.8832, 0.9909, 0.8832, 0.9909, 0.8832, 0.9909, 0.8832, 0.9909, 0.8832, 0.9909, 0.8832, 0.9909, 0.8832, 0.9909, 0.8832, 0.8045, 0.682, 0.8045, 0.682, 0.8045, 0.682, 0.8045, 0.682, 0.8045, 0.682, 0.8045, 0.682, 0.8045, 0.682, 0.8045, 0.682, 0.8045, 0.682, 0.8045, 0.682, 0.8045, 0.682, 0.8045, 0.682, 0.8045, 0.682, 0.8045, 0.682, 0.8045, 0.682, 0.8045, 0.682, 0.8045, 0.682, 0.8045, 0.682, 0.8045, 0.682, 0.8045, 0.682, 0.9909, 0.8832, 0.9909, 0.8832, 0.9909, 0.8832, 0.9909, 0.8832, 0.9909, 0.8832, 0.9909, 0.8832, 0.9909, 0.8832, 0.9909, 0.8832, 0.9909, 0.8832, 0.9909, 0.8832, 0.9909, 0.8832, 0.9909, 0.8832, 0.9909, 0.8832, 0.9909, 0.8832, 0.9909, 0.8832, 0.9909, 0.8832, 0.9909, 0.8832, 0.9909, 0.8832, 0.9909, 0.8832, 0.9909, 0.8832, 0.8045, 0.682, 0.8045, 0.682, 0.8045, 0.682, 0.8045, 0.682, 0.8045, 0.682, 0.8045, 0.682, 0.8045, 0.682, 0.8045, 0.682, 0.8045, 0.682, 0.8045, 0.682, 0.8045, 0.682, 0.8045, 0.682, 0.8045, 0.682, 0.8045, 0.682, 0.8045, 0.682, 0.8045, 0.682, 0.9909, 0.8832, 0.9909, 0.8832, 0.9909, 0.8832, 0.9909, 0.8832, 0.9909, 0.8832, 0.9909, 0.8832, 0.9909, 0.8832, 0.9909, 0.8832, 0.9909, 0.8832, 0.9909, 0.8832, 0.9909, 0.8832, 0.9909, 0.8832, 0.9909, 0.8832, 0.9909, 0.8832, 0.9909, 0.8832, 0.9909, 0.8832, 0.9909, 0.8832, 0.9909, 0.8832, 0.9909, 0.8832, 0.9909, 0.8832, 0.9909, 0.8832, 0.9909, 0.8832, 0.9909, 0.8832, 0.9909, 0.8832, 0.9909, 0.8832, 0.9909, 0.8832, 0.9909, 0.8832, 0.9909, 0.8832, 0.9909, 0.8832, 0.9909, 0.8832, 0.9909, 0.8832, 0.9909, 0.8832, 0.9909, 0.8832, 0.9909, 0.8832, 0.9909, 0.8832, 0.9909, 0.8832, 0.9909, 0.8832, 0.9909, 0.8832, 0.9909, 0.8832, 0.9909, 0.8832, 0.9909, 0.8832, 0.9909, 0.8832, 0.9909, 0.8832, 0.9909, 0.8832, 0.9909, 0.8832, 0.9909, 0.8832, 0.9909, 0.8832, 0.9909, 0.8832, 0.9909, 0.8832, 0.9909, 0.8832, 0.9909, 0.8832, 0.9909, 0.8832, 0.9909, 0.8832, 0.9909, 0.8832, 0.9909, 0.8832, 0.9909, 0.8832, 0.9909, 0.8832, 0.9909, 0.8832, 0.9909, 0.8832, 0.9909, 0.8832, 0.9909, 0.8832, 0.9909, 0.8832, 0.9909, 0.8832, 0.9909, 0.8832, 0.9909, 0.8832, 0.9909, 0.8832, 0.9909, 0.8832, 0.9909, 0.8832, 0.9909, 0.8832, 0.9909, 0.8832, 0.9909, 0.8832, 0.9909, 0.8832, 0.9909, 0.8832, 0.9909, 0.8832, 0.9909, 0.8832, 0.9909, 0.8832, 0.9909, 0.8832, 0.9909, 0.8832, 0.9909, 0.8832, 0.9909, 0.8832, 0.9909, 0.8832, 0.9909, 0.8832, 0.9909, 0.8832, 0.9909, 0.8832, 0.9909, 0.8832, 0.9909, 0.8832, 0.9909, 0.8832, 0.9909, 0.8832, 0.9909, 0.8832, 0.9909, 0.8832, 0.9909, 0.8832, 0.9909, 0.8832, 0.9909, 0.8832, 0.9909, 0.8832, 0.9909, 0.8832, 0.9909, 0.8832, 0.9909, 0.8832, 0.9909, 0.8832, 0.9909, 0.8832, 0.9909, 0.8832, 0.9909, 0.8832, 0.9909, 0.8832, 0.8045, 0.682, 0.8045, 0.682, 0.8045, 0.682, 0.8045, 0.682, 0.9909, 0.8832, 0.9909, 0.8832, 0.9909, 0.8832, 0.9909, 0.8832, 0.9909, 0.8832, 0.9909, 0.8832, 0.9909, 0.8832, 0.9909, 0.8832, 0.8045, 0.682, 0.8045, 0.682, 0.8045, 0.682, 0.8045, 0.682, 0.8045, 0.682, 0.8045, 0.682, 0.8045, 0.682, 0.8045, 0.682, 0.8045, 0.682, 0.8045, 0.682, 0.8045, 0.682, 0.8045, 0.682, 0.8045, 0.682, 0.8045, 0.682, 0.8045, 0.682, 0.8045, 0.682, 0.8045, 0.682, 0.8045, 0.682, 0.8045, 0.682, 0.8045, 0.682, 0.9909, 0.8832, 0.9909, 0.8832, 0.9909, 0.8832, 0.9909, 0.8832, 0.9909, 0.8832, 0.9909, 0.8832, 0.9909, 0.8832, 0.9909, 0.8832, 0.8045, 0.682, 0.8045, 0.682, 0.8045, 0.682, 0.8045, 0.682, 0.8045, 0.682, 0.8045, 0.682, 0.8045, 0.682, 0.8045, 0.682, 0.8045, 0.682, 0.8045, 0.682, 0.8045, 0.682, 0.8045, 0.682, 0.8045, 0.682, 0.8045, 0.682, 0.8045, 0.682, 0.8045, 0.682, 0.8045, 0.682, 0.8045, 0.682, 0.8045, 0.682, 0.8045, 0.682, 0.8045, 0.682, 0.8045, 0.682, 0.8045, 0.682, 0.8045, 0.682, 0.8045, 0.682, 0.8045, 0.682, 0.8045, 0.682, 0.8045, 0.682, 0.8045, 0.682, 0.8045, 0.682, 0.8045, 0.682, 0.9909, 0.8832, 0.9909, 0.8832, 0.9909, 0.8832, 0.9909, 0.8832, 0.8045, 0.682, 0.8045, 0.682, 0.8045, 0.682, 0.8045, 0.682, 0.8045, 0.682, 0.8045, 0.682, 0.8045, 0.682, 0.8045, 0.682, 0.8045, 0.682, 0.8045, 0.682, 0.8045, 0.682, 0.8045, 0.682, 0.8045, 0.682, 0.8045, 0.682, 0.8045, 0.682, 0.8045, 0.682, 0.8045, 0.682, 0.8045, 0.682, 0.8045, 0.682, 0.8045, 0.682, 0.8045, 0.682, 0.8045, 0.682, 0.8045, 0.682, 0.8045, 0.682, 0.8045, 0.682, 0.8045, 0.682, 0.8045, 0.682, 0.8045, 0.682, 0.8045, 0.682, 0.8045, 0.682, 0.8045, 0.682, 0.8045, 0.682, 0.9491, 0.962, 0.9491, 0.962, 0.9491, 0.962, 0.9491, 0.962, 0.8045, 0.682, 0.8045, 0.682, 0.8045, 0.682, 0.8045, 0.682, 0.8045, 0.682, 0.8045, 0.682, 0.8045, 0.682, 0.8045, 0.682, 0.8045, 0.682, 0.8045, 0.682, 0.8045, 0.682, 0.8045, 0.682, 0.9786, 0.9189, 0.9786, 0.9189, 0.9786, 0.9189, 0.9786, 0.9189, 0.8045, 0.682, 0.8045, 0.682, 0.8045, 0.682, 0.8045, 0.682, 0.8045, 0.682, 0.8045, 0.682, 0.8045, 0.682, 0.8045, 0.682, 0.8045, 0.682, 0.8045, 0.682, 0.8045, 0.682, 0.8045, 0.682, 0.8045, 0.682, 0.8045, 0.682, 0.8045, 0.682, 0.8045, 0.682, 0.8045, 0.682, 0.8045, 0.682, 0.8045, 0.682, 0.8045, 0.682, 0.8045, 0.682, 0.8045, 0.682, 0.8045, 0.682, 0.8045, 0.682, 0.8045, 0.682, 0.8045, 0.682, 0.8045, 0.682, 0.8045, 0.682, 0.9909, 0.8832, 0.9909, 0.8832, 0.9909, 0.8832, 0.9909, 0.8832, 0.9491, 0.962, 0.9491, 0.962, 0.9491, 0.962, 0.9491, 0.962, 0.9909, 0.8832, 0.9909, 0.8832, 0.9909, 0.8832, 0.9909, 0.8832, 0.9491, 0.962, 0.9491, 0.962, 0.9491, 0.962, 0.9491, 0.962, 0.9491, 0.962, 0.9491, 0.962, 0.9491, 0.962, 0.9491, 0.962, 0.9909, 0.8832, 0.9909, 0.8832, 0.9909, 0.8832, 0.9909, 0.8832, 0.9909, 0.8832, 0.9909, 0.8832, 0.9909, 0.8832, 0.9909, 0.8832, 0.9909, 0.8832, 0.9909, 0.8832, 0.9909, 0.8832, 0.9909, 0.8832, 0.9909, 0.8832, 0.9909, 0.8832, 0.9909, 0.8832, 0.9909, 0.8832, 0.7707, 0.7343, 0.7707, 0.7343, 0.7707, 0.7343, 0.7707, 0.7343, 0.7707, 0.7343, 0.7707, 0.7343, 0.7707, 0.7343, 0.7707, 0.7343, 0.7707, 0.7343, 0.7707, 0.7343, 0.7707, 0.7343, 0.7707, 0.7343, 0.7707, 0.7343, 0.7707, 0.7343, 0.7707, 0.7343, 0.7707, 0.7343, 0.995, 0.8774, 0.995, 0.8774, 0.995, 0.8774, 0.995, 0.8774, 0.9909, 0.8832, 0.9909, 0.8832, 0.9909, 0.8832, 0.9909, 0.8832, 0.9909, 0.8832, 0.9909, 0.8832, 0.9909, 0.8832, 0.9909, 0.8832, 0.9909, 0.8832, 0.9909, 0.8832, 0.9909, 0.8832, 0.9909, 0.8832, 0.995, 0.8774, 0.995, 0.8774, 0.995, 0.8774, 0.995, 0.8774, 0.995, 0.8774, 0.995, 0.8774, 0.995, 0.8774, 0.995, 0.8774, 0.995, 0.8774, 0.995, 0.8774, 0.995, 0.8774, 0.995, 0.8774, 0.995, 0.8774, 0.995, 0.8774, 0.995, 0.8774, 0.995, 0.8774, 0.995, 0.8774, 0.995, 0.8774, 0.995, 0.8774, 0.995, 0.8774, 0.995, 0.8774, 0.995, 0.8774, 0.995, 0.8774, 0.995, 0.8774, 0.995, 0.8774, 0.995, 0.8774, 0.995, 0.8774, 0.995, 0.8774, 0.995, 0.8774, 0.995, 0.8774, 0.995, 0.8774, 0.995, 0.8774, 0.8045, 0.682, 0.8045, 0.682, 0.8045, 0.682, 0.8045, 0.682, 0.8045, 0.682, 0.8045, 0.682, 0.8045, 0.682, 0.8045, 0.682, 0.8045, 0.682, 0.8045, 0.682, 0.8045, 0.682, 0.8045, 0.682, 0.9786, 0.9189, 0.9786, 0.9189, 0.9786, 0.9189, 0.9786, 0.9189, 0.8045, 0.682, 0.8045, 0.682, 0.8045, 0.682, 0.8045, 0.682, 0.8045, 0.682, 0.8045, 0.682, 0.8045, 0.682, 0.8045, 0.682, 0.8045, 0.682, 0.8045, 0.682, 0.8045, 0.682, 0.8045, 0.682, 0.8045, 0.682, 0.8045, 0.682, 0.8045, 0.682, 0.8045, 0.682, 0.9786, 0.9189, 0.9786, 0.9189, 0.9786, 0.9189, 0.9786, 0.9189, 0.8045, 0.682, 0.8045, 0.682, 0.8045, 0.682, 0.8045, 0.682, 0.8045, 0.682, 0.8045, 0.682, 0.8045, 0.682, 0.8045, 0.682, 0.8045, 0.682, 0.8045, 0.682, 0.8045, 0.682, 0.8045, 0.682, 0.9909, 0.8832, 0.9909, 0.8832, 0.9909, 0.8832, 0.9909, 0.8832, 0.8045, 0.682, 0.8045, 0.682, 0.8045, 0.682, 0.8045, 0.682, 0.8045, 0.682, 0.8045, 0.682, 0.8045, 0.682, 0.8045, 0.682, 0.8045, 0.682, 0.8045, 0.682, 0.8045, 0.682, 0.8045, 0.682, 0.9909, 0.8832, 0.9909, 0.8832, 0.9909, 0.8832, 0.9909, 0.8832, 0.9909, 0.8832, 0.9909, 0.8832, 0.9909, 0.8832, 0.9909, 0.8832, 0.9909, 0.8832, 0.9909, 0.8832, 0.9909, 0.8832, 0.9909, 0.8832, 0.9909, 0.8832, 0.9909, 0.8832, 0.9909, 0.8832, 0.9909, 0.8832, 0.9909, 0.8832, 0.9909, 0.8832, 0.9909, 0.8832, 0.9909, 0.8832, 0.9909, 0.8832, 0.9909, 0.8832, 0.9909, 0.8832, 0.9909, 0.8832, 0.9909, 0.8832, 0.9909, 0.8832, 0.9909, 0.8832, 0.9909, 0.8832, 0.9909, 0.8832, 0.9909, 0.8832, 0.9909, 0.8832, 0.9909, 0.8832, 0.9909, 0.8832, 0.9909, 0.8832, 0.9909, 0.8832, 0.9909, 0.8832, 0.9909, 0.8832, 0.9909, 0.8832, 0.9909, 0.8832, 0.9909, 0.8832, 0.9909, 0.8832, 0.9909, 0.8832, 0.9909, 0.8832, 0.9909, 0.8832, 0.9909, 0.8832, 0.9909, 0.8832, 0.9909, 0.8832, 0.9909, 0.8832, 0.9909, 0.8832, 0.9909, 0.8832, 0.9909, 0.8832, 0.9909, 0.8832, 0.9909, 0.8832, 0.9909, 0.8832, 0.9909, 0.8832, 0.9909, 0.8832, 0.9909, 0.8832, 0.9909, 0.8832, 0.9909, 0.8832, 0.9909, 0.8832, 0.9909, 0.8832, 0.9909, 0.8832, 0.9909, 0.8832, 0.9909, 0.8832, 0.9909, 0.8832, 0.9909, 0.8832, 0.9909, 0.8832, 0.9909, 0.8832, 0.9909, 0.8832, 0.9909, 0.8832, 0.9909, 0.8832, 0.9909, 0.8832, 0.9909, 0.8832, 0.9909, 0.8832, 0.9909, 0.8832, 0.9909, 0.8832, 0.9909, 0.8832, 0.9909, 0.8832, 0.9909, 0.8832, 0.9909, 0.8832, 0.9909, 0.8832, 0.9909, 0.8832, 0.9909, 0.8832, 0.9909, 0.8832, 0.9909, 0.8832, 0.9909, 0.8832, 0.9909, 0.8832, 0.9909, 0.8832, 0.9909, 0.8832, 0.9909, 0.8832, 0.9909, 0.8832, 0.9909, 0.8832, 0.9909, 0.8832, 0.9909, 0.8832, 0.9909, 0.8832, 0.9909, 0.8832, 0.9909, 0.8832, 0.9909, 0.8832, 0.9909, 0.8832, 0.9909, 0.8832, 0.9909, 0.8832, 0.9909, 0.8832, 0.9909, 0.8832, 0.9909, 0.8832, 0.9909, 0.8832, 0.9909, 0.8832, 0.9909, 0.8832, 0.9909, 0.8832, 0.8045, 0.682, 0.8045, 0.682, 0.8045, 0.682, 0.8045, 0.682, 0.8045, 0.682, 0.8045, 0.682, 0.8045, 0.682, 0.8045, 0.682, 0.8045, 0.682, 0.8045, 0.682, 0.8045, 0.682, 0.8045, 0.682, 0.8045, 0.682, 0.8045, 0.682, 0.8045, 0.682, 0.8045, 0.682, 0.9909, 0.8832, 0.9909, 0.8832, 0.9909, 0.8832, 0.9909, 0.8832, 0.9786, 0.9189, 0.9786, 0.9189, 0.9786, 0.9189, 0.9786, 0.9189, 0.9786, 0.9189, 0.9786, 0.9189, 0.9786, 0.9189, 0.9786, 0.9189, 0.9786, 0.9189, 0.9786, 0.9189, 0.9786, 0.9189, 0.9786, 0.9189, 0.9786, 0.9189, 0.9786, 0.9189, 0.9786, 0.9189, 0.9786, 0.9189, 0.9786, 0.9189, 0.9786, 0.9189, 0.9786, 0.9189, 0.9786, 0.9189, 0.9786, 0.9189, 0.9786, 0.9189, 0.9786, 0.9189, 0.9786, 0.9189, 0.9786, 0.9189, 0.9786, 0.9189, 0.9786, 0.9189, 0.9786, 0.9189, 0.9786, 0.9189, 0.9786, 0.9189, 0.9786, 0.9189, 0.9786, 0.9189, 0.9786, 0.9189, 0.9786, 0.9189, 0.9786, 0.9189, 0.9786, 0.9189, 0.9786, 0.9189, 0.9786, 0.9189, 0.9786, 0.9189, 0.9786, 0.9189, 0.9786, 0.9189, 0.9786, 0.9189, 0.9786, 0.9189, 0.9786, 0.9189, 0.9786, 0.9189, 0.9786, 0.9189, 0.9786, 0.9189, 0.9786, 0.9189, 0.9786, 0.9189, 0.9786, 0.9189, 0.9786, 0.9189, 0.9786, 0.9189, 0.9786, 0.9189, 0.9786, 0.9189, 0.9786, 0.9189, 0.9786, 0.9189, 0.9786, 0.9189, 0.9786, 0.9189, 0.9786, 0.9189, 0.9786, 0.9189, 0.9786, 0.9189, 0.9786, 0.9189, 0.9786, 0.9189, 0.9786, 0.9189, 0.9786, 0.9189, 0.9786, 0.9189, 0.9786, 0.9189, 0.9786, 0.9189, 0.9786, 0.9189, 0.9786, 0.9189, 0.9786, 0.9189, 0.9786, 0.9189, 0.9786, 0.9189, 0.9786, 0.9189, 0.9786, 0.9189, 0.9786, 0.9189, 0.9786, 0.9189, 0.9786, 0.9189, 0.9786, 0.9189, 0.9786, 0.9189, 0.9786, 0.9189, 0.9786, 0.9189, 0.9786, 0.9189, 0.9786, 0.9189, 0.9786, 0.9189, 0.9786, 0.9189, 0.9786, 0.9189, 0.9786, 0.9189, 0.9786, 0.9189, 0.9786, 0.9189, 0.9786, 0.9189, 0.9786, 0.9189, 0.9786, 0.9189, 0.9786, 0.9189, 0.9786, 0.9189, 0.9786, 0.9189, 0.9909, 0.8832, 0.9909, 0.8832, 0.9909, 0.8832, 0.9909, 0.8832, 0.9909, 0.8832, 0.9909, 0.8832, 0.9909, 0.8832, 0.9909, 0.8832, 0.9909, 0.8832, 0.9909, 0.8832, 0.9909, 0.8832, 0.9909, 0.8832, 0.9909, 0.8832, 0.9909, 0.8832, 0.9909, 0.8832, 0.9909, 0.8832, 0.9909, 0.8832, 0.9909, 0.8832, 0.9909, 0.8832, 0.9909, 0.8832, 0.9909, 0.8832, 0.9909, 0.8832, 0.9909, 0.8832, 0.9909, 0.8832, 0.9909, 0.8832, 0.9909, 0.8832, 0.9909, 0.8832, 0.9909, 0.8832, 0.9909, 0.8832, 0.9909, 0.8832, 0.9909, 0.8832, 0.9909, 0.8832, 0.9909, 0.8832, 0.9909, 0.8832, 0.9909, 0.8832, 0.9909, 0.8832, 0.9909, 0.8832, 0.9909, 0.8832, 0.9909, 0.8832, 0.9909, 0.8832, 0.9909, 0.8832, 0.9909, 0.8832, 0.9909, 0.8832, 0.9909, 0.8832, 0.9909, 0.8832, 0.9909, 0.8832, 0.9909, 0.8832, 0.9909, 0.8832, 0.9909, 0.8832, 0.9909, 0.8832, 0.9909, 0.8832, 0.9909, 0.8832, 0.9909, 0.8832, 0.9909, 0.8832, 0.9909, 0.8832, 0.9909, 0.8832, 0.9909, 0.8832, 0.9909, 0.8832, 0.9909, 0.8832, 0.9909, 0.8832, 0.9909, 0.8832, 0.9909, 0.8832, 0.9909, 0.8832, 0.9909, 0.8832, 0.9909, 0.8832, 0.9909, 0.8832, 0.9909, 0.8832, 0.9909, 0.8832, 0.9909, 0.8832, 0.9909, 0.8832, 0.9909, 0.8832, 0.9909, 0.8832, 0.9909, 0.8832, 0.9909, 0.8832, 0.9909, 0.8832, 0.9909, 0.8832, 0.9909, 0.8832, 0.9909, 0.8832, 0.9909, 0.8832, 0.9909, 0.8832, 0.9909, 0.8832, 0.9909, 0.8832, 0.9909, 0.8832, 0.9909, 0.8832, 0.9909, 0.8832, 0.9909, 0.8832, 0.9909, 0.8832, 0.9909, 0.8832, 0.9909, 0.8832, 0.9909, 0.8832, 0.9909, 0.8832, 0.9909, 0.8832, 0.9909, 0.8832, 0.9909, 0.8832, 0.9909, 0.8832, 0.9909, 0.8832, 0.9909, 0.8832, 0.9909, 0.8832, 0.9909, 0.8832, 0.9909, 0.8832, 0.9909, 0.8832, 0.9909, 0.8832, 0.9909, 0.8832, 0.9909, 0.8832, 0.9909, 0.8832, 0.9909, 0.8832, 0.9909, 0.8832, 0.9909, 0.8832, 0.9909, 0.8832, 0.9909, 0.8832, 0.9909, 0.8832, 0.9909, 0.8832, 0.9909, 0.8832, 0.9909, 0.8832, 0.9909, 0.8832, 0.9909, 0.8832, 0.9909, 0.8832, 0.9909, 0.8832, 0.9909, 0.8832, 0.9909, 0.8832, 0.9909, 0.8832, 0.9909, 0.8832, 0.9909, 0.8832, 0.9909, 0.8832, 0.9909, 0.8832, 0.9909, 0.8832, 0.9909, 0.8832, 0.9909, 0.8832, 0.9909, 0.8832, 0.9909, 0.8832, 0.9909, 0.8832, 0.9909, 0.8832, 0.9909, 0.8832, 0.9909, 0.8832, 0.9909, 0.8832, 0.9909, 0.8832, 0.9909, 0.8832, 0.9909, 0.8832, 0.9909, 0.8832, 0.9909, 0.8832, 0.9909, 0.8832, 0.9909, 0.8832, 0.9909, 0.8832, 0.9909, 0.8832, 0.9909, 0.8832, 0.9909, 0.8832, 0.9909, 0.8832, 0.9909, 0.8832, 0.9909, 0.8832, 0.9909, 0.8832, 0.9909, 0.8832, 0.9909, 0.8832, 0.9909, 0.8832, 0.9909, 0.8832, 0.9909, 0.8832, 0.9909, 0.8832, 0.9909, 0.8832, 0.9909, 0.8832, 0.9909, 0.8832, 0.9909, 0.8832, 0.9909, 0.8832, 0.9909, 0.8832, 0.9909, 0.8832, 0.9909, 0.8832, 0.9909, 0.8832, 0.9909, 0.8832, 0.9909, 0.8832, 0.9909, 0.8832, 0.9909, 0.8832, 0.9909, 0.8832, 0.9909, 0.8832, 0.9909, 0.8832, 0.9909, 0.8832, 0.9909, 0.8832, 0.9909, 0.8832, 0.9909, 0.8832, 0.9909, 0.8832, 0.9909, 0.8832, 0.9909, 0.8832, 0.9909, 0.8832, 0.9909, 0.8832, 0.9909, 0.8832, 0.9909, 0.8832, 0.9909, 0.8832, 0.9909, 0.8832, 0.9909, 0.8832, 0.9909, 0.8832, 0.9909, 0.8832, 0.9909, 0.8832, 0.9909, 0.8832, 0.9909, 0.8832, 0.9909, 0.8832, 0.9909, 0.8832, 0.9909, 0.8832, 0.9909, 0.8832, 0.9909, 0.8832, 0.9909, 0.8832, 0.9909, 0.8832, 0.9909, 0.8832, 0.9909, 0.8832, 0.9909, 0.8832, 0.9909, 0.8832, 0.9909, 0.8832, 0.9909, 0.8832, 0.9909, 0.8832, 0.9909, 0.8832, 0.9909, 0.8832, 0.9909, 0.8832, 0.9909, 0.8832, 0.9909, 0.8832, 0.9909, 0.8832, 0.9909, 0.8832, 0.9909, 0.8832, 0.9909, 0.8832, 0.9909, 0.8832, 0.9909, 0.8832, 0.9909, 0.8832, 0.9909, 0.8832, 0.9909, 0.8832, 0.9909, 0.8832, 0.9909, 0.8832, 0.9909, 0.8832, 0.9909, 0.8832, 0.9909, 0.8832, 0.9909, 0.8832, 0.9909, 0.8832, 0.9909, 0.8832, 0.9909, 0.8832, 0.9909, 0.8832, 0.9909, 0.8832, 0.9909, 0.8832, 0.9909, 0.8832, 0.9909, 0.8832, 0.9909, 0.8832, 0.9909, 0.8832, 0.9909, 0.8832, 0.9909, 0.8832, 0.9909, 0.8832, 0.9909, 0.8832, 0.9909, 0.8832, 0.9909, 0.8832, 0.9909, 0.8832, 0.9909, 0.8832, 0.9909, 0.8832, 0.9909, 0.8832, 0.9909, 0.8832, 0.9909, 0.8832, 0.9909, 0.8832, 0.9909, 0.8832, 0.9909, 0.8832, 0.9909, 0.8832, 0.9909, 0.8832, 0.9909, 0.8832, 0.9909, 0.8832, 0.9909, 0.8832, 0.9909, 0.8832, 0.9909, 0.8832, 0.9909, 0.8832, 0.9909, 0.8832, 0.9909, 0.8832, 0.9909, 0.8832, 0.9909, 0.8832, 0.9909, 0.8832, 0.9909, 0.8832, 0.9909, 0.8832, 0.9909, 0.8832, 0.9909, 0.8832, 0.9909, 0.8832, 0.9909, 0.8832, 0.9909, 0.8832, 0.9909, 0.8832, 0.9909, 0.8832, 0.9909, 0.8832, 0.9909, 0.8832, 0.9909, 0.8832, 0.9909, 0.8832, 0.9909, 0.8832, 0.9909, 0.8832, 0.9909, 0.8832, 0.9909, 0.8832, 0.9909, 0.8832, 0.9909, 0.8832, 0.9909, 0.8832, 0.9909, 0.8832, 0.9909, 0.8832, 0.9909, 0.8832, 0.9909, 0.8832, 0.9909, 0.8832, 0.9909, 0.8832, 0.9909, 0.8832, 0.9909, 0.8832, 0.9909, 0.8832, 0.9909, 0.8832, 0.9909, 0.8832, 0.9909, 0.8832, 0.9909, 0.8832, 0.9909, 0.8832, 0.9909, 0.8832, 0.9909, 0.8832, 0.9909, 0.8832, 0.9909, 0.8832, 0.9909, 0.8832, 0.9909, 0.8832, 0.9909, 0.8832, 0.9909, 0.8832, 0.9909, 0.8832, 0.9909, 0.8832, 0.9909, 0.8832, 0.9909, 0.8832, 0.9909, 0.8832, 0.9909, 0.8832, 0.9909, 0.8832, 0.9909, 0.8832, 0.9909, 0.8832, 0.9909, 0.8832, 0.9909, 0.8832, 0.9909, 0.8832, 0.9909, 0.8832, 0.9909, 0.8832, 0.9909, 0.8832, 0.9909, 0.8832, 0.9909, 0.8832, 0.9909, 0.8832, 0.9909, 0.8832, 0.9909, 0.8832, 0.9909, 0.8832, 0.9909, 0.8832, 0.9909, 0.8832, 0.9909, 0.8832, 0.9909, 0.8832, 0.9909, 0.8832, 0.9909, 0.8832, 0.9909, 0.8832, 0.9909, 0.8832, 0.9909, 0.8832, 0.9909, 0.8832, 0.9909, 0.8832, 0.9909, 0.8832, 0.9909, 0.8832, 0.9909, 0.8832, 0.9909, 0.8832, 0.9909, 0.8832, 0.9909, 0.8832, 0.9909, 0.8832, 0.9909, 0.8832, 0.9909, 0.8832, 0.9909, 0.8832, 0.9909, 0.8832, 0.9909, 0.8832, 0.9909, 0.8832, 0.9909, 0.8832, 0.9909, 0.8832, 0.9909, 0.8832, 0.9909, 0.8832, 0.9909, 0.8832, 0.9909, 0.8832, 0.9909, 0.8832, 0.9909, 0.8832, 0.9909, 0.8832, 0.9909, 0.8832, 0.9909, 0.8832, 0.9909, 0.8832, 0.9909, 0.8832, 0.9909, 0.8832, 0.9909, 0.8832, 0.9909, 0.8832, 0.9909, 0.8832, 0.9909, 0.8832, 0.9909, 0.8832, 0.9909, 0.8832, 0.9909, 0.8832, 0.9909, 0.8832, 0.9909, 0.8832, 0.9909, 0.8832, 0.9909, 0.8832, 0.9909, 0.8832, 0.9909, 0.8832, 0.9909, 0.8832, 0.9909, 0.8832, 0.9909, 0.8832, 0.9909, 0.8832, 0.9909, 0.8832, 0.9909, 0.8832, 0.9909, 0.8832, 0.9909, 0.8832, 0.9909, 0.8832, 0.9909, 0.8832, 0.9909, 0.8832, 0.9909, 0.8832, 0.9909, 0.8832, 0.9909, 0.8832, 0.9909, 0.8832, 0.9909, 0.8832, 0.9909, 0.8832, 0.9909, 0.8832, 0.9909, 0.8832, 0.9909, 0.8832, 0.9909, 0.8832, 0.9909, 0.8832, 0.9909, 0.8832, 0.9909, 0.8832, 0.9909, 0.8832, 0.9909, 0.8832, 0.9909, 0.8832, 0.9909, 0.8832, 0.9909, 0.8832, 0.9909, 0.8832, 0.9909, 0.8832, 0.9909, 0.8832, 0.9909, 0.8832, 0.9909, 0.8832, 0.9909, 0.8832, 0.9909, 0.8832, 0.9909, 0.8832, 0.9909, 0.8832, 0.9909, 0.8832, 0.9909, 0.8832, 0.9909, 0.8832, 0.9909, 0.8832, 0.9909, 0.8832, 0.9909, 0.8832, 0.9909, 0.8832, 0.9909, 0.8832, 0.9909, 0.8832, 0.9909, 0.8832, 0.9909, 0.8832, 0.9909, 0.8832, 0.9909, 0.8832, 0.9909, 0.8832, 0.9909, 0.8832, 0.9909, 0.8832, 0.9909, 0.8832, 0.9909, 0.8832, 0.9909, 0.8832, 0.9909, 0.8832, 0.9909, 0.8832, 0.9909, 0.8832, 0.9909, 0.8832, 0.9909, 0.8832, 0.9909, 0.8832, 0.9909, 0.8832, 0.9909, 0.8832, 0.9909, 0.8832, 0.9909, 0.8832, 0.9909, 0.8832, 0.9909, 0.8832, 0.9909, 0.8832, 0.9909, 0.8832, 0.9909, 0.8832, 0.9909, 0.8832, 0.9909, 0.8832, 0.9909, 0.8832, 0.9909, 0.8832, 0.9909, 0.8832, 0.9909, 0.8832, 0.9909, 0.8832, 0.9909, 0.8832, 0.9909, 0.8832, 0.9909, 0.8832, 0.9909, 0.8832, 0.9909, 0.8832, 0.9909, 0.8832, 0.9909, 0.8832, 0.9909, 0.8832, 0.9909, 0.8832, 0.9909, 0.8832, 0.9909, 0.8832, 0.9909, 0.8832, 0.9909, 0.8832, 0.9909, 0.8832, 0.9909, 0.8832, 0.9909, 0.8832, 0.9909, 0.8832, 0.9909, 0.8832, 0.9909, 0.8832, 0.9909, 0.8832, 0.9909, 0.8832, 0.9909, 0.8832, 0.9909, 0.8832, 0.9909, 0.8832, 0.9909, 0.8832, 0.9909, 0.8832, 0.9909, 0.8832, 0.9909, 0.8832, 0.9909, 0.8832, 0.9909, 0.8832, 0.9909, 0.8832, 0.9909, 0.8832, 0.9909, 0.8832, 0.9909, 0.8832, 0.9909, 0.8832, 0.9909, 0.8832, 0.9909, 0.8832, 0.9909, 0.8832, 0.9909, 0.8832, 0.9909, 0.8832, 0.9909, 0.8832, 0.9909, 0.8832, 0.9909, 0.8832, 0.9909, 0.8832, 0.9909, 0.8832, 0.9909, 0.8832, 0.9909, 0.8832, 0.9909, 0.8832, 0.9909, 0.8832, 0.9909, 0.8832, 0.9909, 0.8832, 0.9909, 0.8832, 0.9909, 0.8832, 0.9909, 0.8832, 0.9909, 0.8832, 0.9909, 0.8832, 0.9909, 0.8832, 0.9909, 0.8832, 0.9909, 0.8832, 0.9909, 0.8832, 0.9909, 0.8832, 0.9909, 0.8832, 0.9909, 0.8832, 0.9909, 0.8832, 0.9909, 0.8832, 0.9909, 0.8832, 0.9909, 0.8832, 0.9909, 0.8832, 0.9909, 0.8832, 0.9909, 0.8832, 0.9909, 0.8832, 0.9909, 0.8832, 0.9909, 0.8832, 0.9909, 0.8832, 0.9909, 0.8832, 0.9909, 0.8832, 0.9909, 0.8832, 0.9909, 0.8832, 0.9909, 0.8832, 0.9909, 0.8832, 0.9909, 0.8832, 0.9909, 0.8832, 0.9909, 0.8832, 0.9909, 0.8832, 0.9909, 0.8832, 0.9909, 0.8832, 0.9909, 0.8832, 0.9909, 0.8832, 0.9909, 0.8832, 0.9909, 0.8832, 0.9909, 0.8832, 0.9909, 0.8832, 0.9909, 0.8832, 0.9909, 0.8832, 0.9909, 0.8832, 0.9909, 0.8832, 0.9909, 0.8832, 0.9909, 0.8832, 0.9909, 0.8832, 0.9909, 0.8832, 0.9909, 0.8832, 0.9909, 0.8832, 0.9909, 0.8832, 0.9909, 0.8832, 0.9909, 0.8832, 0.9909, 0.8832, 0.9909, 0.8832, 0.9909, 0.8832, 0.9909, 0.8832, 0.9909, 0.8832, 0.9909, 0.8832, 0.9909, 0.8832, 0.9909, 0.8832, 0.9909, 0.8832, 0.9909, 0.8832, 0.9909, 0.8832, 0.9909, 0.8832, 0.9909, 0.8832, 0.9909, 0.8832, 0.9909, 0.8832, 0.9909, 0.8832, 0.9909, 0.8832, 0.9909, 0.8832, 0.9909, 0.8832, 0.9909, 0.8832, 0.9909, 0.8832, 0.9909, 0.8832, 0.9909, 0.8832, 0.9909, 0.8832, 0.9909, 0.8832, 0.9909, 0.8832, 0.9909, 0.8832, 0.9909, 0.8832, 0.9909, 0.8832, 0.9909, 0.8832, 0.9909, 0.8832, 0.9909, 0.8832, 0.9909, 0.8832, 0.9909, 0.8832, 0.9909, 0.8832, 0.9909, 0.8832, 0.9909, 0.8832, 0.9909, 0.8832, 0.9909, 0.8832, 0.9909, 0.8832, 0.9909, 0.8832, 0.9909, 0.8832, 0.9909, 0.8832, 0.9909, 0.8832, 0.9909, 0.8832, 0.9909, 0.8832, 0.9909, 0.8832, 0.9909, 0.8832, 0.9909, 0.8832, 0.9909, 0.8832, 0.9909, 0.8832, 0.9909, 0.8832, 0.9909, 0.8832, 0.9909, 0.8832, 0.9909, 0.8832, 0.9909, 0.8832, 0.9909, 0.8832, 0.9909, 0.8832, 0.9909, 0.8832, 0.9909, 0.8832, 0.9909, 0.8832, 0.9909, 0.8832, 0.9909, 0.8832, 0.9909, 0.8832, 0.9909, 0.8832, 0.9909, 0.8832, 0.9909, 0.8832, 0.9909, 0.8832, 0.9909, 0.8832, 0.9909, 0.8832, 0.9909, 0.8832, 0.9909, 0.8832, 0.9909, 0.8832, 0.9909, 0.8832, 0.9909, 0.8832, 0.9909, 0.8832, 0.9909, 0.8832, 0.9909, 0.8832, 0.9909, 0.8832, 0.9909, 0.8832, 0.9909, 0.8832, 0.9909, 0.8832, 0.9909, 0.8832, 0.9909, 0.8832, 0.9909, 0.8832, 0.9909, 0.8832, 0.9909, 0.8832, 0.9909, 0.8832, 0.9909, 0.8832, 0.9909, 0.8832, 0.9909, 0.8832, 0.9909, 0.8832, 0.9909, 0.8832, 0.9909, 0.8832, 0.9909, 0.8832, 0.9909, 0.8832, 0.9909, 0.8832, 0.9909, 0.8832, 0.9909, 0.8832, 0.9909, 0.8832, 0.9909, 0.8832, 0.9909, 0.8832, 0.9909, 0.8832, 0.9909, 0.8832, 0.9909, 0.8832, 0.9909, 0.8832, 0.9909, 0.8832, 0.9909, 0.8832, 0.9909, 0.8832, 0.9909, 0.8832, 0.9909, 0.8832, 0.9909, 0.8832, 0.9909, 0.8832, 0.9909, 0.8832, 0.9909, 0.8832, 0.9909, 0.8832, 0.9909, 0.8832, 0.9909, 0.8832, 0.9909, 0.8832, 0.9909, 0.8832, 0.9909, 0.8832, 0.9909, 0.8832, 0.9909, 0.8832, 0.9909, 0.8832, 0.9909, 0.8832, 0.9909, 0.8832, 0.9909, 0.8832, 0.9909, 0.8832, 0.9909, 0.8832, 0.9909, 0.8832, 0.9909, 0.8832, 0.9909, 0.8832, 0.9909, 0.8832, 0.9909, 0.8832, 0.9909, 0.8832, 0.9909, 0.8832, 0.9909, 0.8832, 0.9909, 0.8832, 0.9909, 0.8832, 0.9909, 0.8832, 0.9909, 0.8832, 0.9909, 0.8832, 0.9909, 0.8832, 0.9909, 0.8832, 0.9909, 0.8832, 0.9909, 0.8832, 0.9909, 0.8832, 0.9909, 0.8832, 0.9909, 0.8832, 0.9909, 0.8832, 0.9909, 0.8832, 0.9909, 0.8832, 0.9909, 0.8832, 0.9909, 0.8832, 0.9909, 0.8832, 0.9909, 0.8832, 0.9909, 0.8832, 0.9909, 0.8832, 0.9909, 0.8832, 0.9909, 0.8832, 0.9909, 0.8832, 0.9909, 0.8832, 0.9909, 0.8832, 0.9909, 0.8832, 0.9909, 0.8832, 0.9909, 0.8832, 0.9909, 0.8832, 0.9909, 0.8832, 0.9909, 0.8832, 0.9909, 0.8832, 0.9909, 0.8832, 0.9909, 0.8832, 0.9909, 0.8832, 0.9909, 0.8832, 0.9909, 0.8832, 0.9909, 0.8832, 0.9909, 0.8832, 0.9909, 0.8832, 0.9909, 0.8832, 0.9909, 0.8832, 0.9909, 0.8832, 0.9909, 0.8832, 0.9909, 0.8832, 0.9909, 0.8832, 0.9909, 0.8832, 0.9909, 0.8832, 0.9909, 0.8832, 0.9909, 0.8832, 0.9909, 0.8832, 0.9909, 0.8832, 0.9909, 0.8832, 0.9909, 0.8832, 0.9909, 0.8832, 0.9909, 0.8832, 0.9909, 0.8832, 0.9909, 0.8832, 0.9909, 0.8832, 0.9909, 0.8832, 0.9909, 0.8832, 0.9909, 0.8832, 0.9909, 0.8832, 0.9909, 0.8832, 0.9909, 0.8832, 0.9909, 0.8832, 0.9909, 0.8832, 0.9909, 0.8832, 0.9909, 0.8832, 0.9909, 0.8832, 0.9909, 0.8832, 0.9909, 0.8832, 0.9909, 0.8832, 0.9909, 0.8832, 0.9909, 0.8832, 0.9909, 0.8832, 0.9909, 0.8832, 0.9909, 0.8832, 0.9909, 0.8832, 0.9909, 0.8832, 0.9909, 0.8832, 0.9909, 0.8832, 0.9909, 0.8832, 0.9909, 0.8832, 0.9909, 0.8832, 0.9909, 0.8832, 0.9909, 0.8832, 0.9909, 0.8832, 0.9909, 0.8832, 0.9909, 0.8832, 0.9909, 0.8832, 0.9909, 0.8832, 0.9909, 0.8832, 0.9909, 0.8832, 0.9909, 0.8832, 0.9909, 0.8832, 0.9909, 0.8832, 0.9909, 0.8832, 0.9909, 0.8832, 0.9909, 0.8832, 0.9909, 0.8832, 0.9909, 0.8832, 0.9909, 0.8832, 0.9909, 0.8832, 0.9909, 0.8832, 0.9909, 0.8832, 0.9909, 0.8832, 0.9909, 0.8832, 0.9909, 0.8832, 0.9909, 0.8832, 0.9909, 0.8832, 0.9909, 0.8832, 0.9909, 0.8832, 0.9909, 0.8832, 0.9909, 0.8832, 0.9909, 0.8832, 0.9909, 0.8832, 0.9909, 0.8832, 0.9909, 0.8832, 0.9909, 0.8832, 0.9909, 0.8832, 0.9909, 0.8832, 0.9909, 0.8832, 0.9909, 0.8832, 0.9909, 0.8832, 0.9909, 0.8832, 0.9909, 0.8832, 0.6095, 0.7122, 0.6095, 0.7122, 0.6095, 0.7122, 0.6095, 0.7122, 0.6095, 0.7122, 0.6095, 0.7122, 0.6095, 0.7122, 0.6095, 0.7122, 0.6095, 0.7122, 0.6095, 0.7122, 0.6095, 0.7122, 0.6095, 0.7122, 0.6095, 0.7122, 0.6095, 0.7122, 0.6095, 0.7122, 0.6095, 0.7122, 0.6095, 0.7122, 0.6095, 0.7122, 0.6095, 0.7122, 0.6095, 0.7122, 0.6095, 0.7122, 0.6095, 0.7122, 0.6095, 0.7122, 0.6095, 0.7122, 0.6095, 0.7122, 0.6095, 0.7122, 0.6095, 0.7122, 0.6095, 0.7122, 0.6095, 0.7122, 0.6095, 0.7122, 0.6095, 0.7122, 0.6095, 0.7122, 0.6095, 0.7122, 0.6095, 0.7122, 0.6095, 0.7122, 0.6095, 0.7122, 0.6095, 0.7122, 0.6095, 0.7122, 0.6095, 0.7122, 0.6095, 0.7122, 0.6095, 0.7122, 0.6095, 0.7122, 0.6095, 0.7122, 0.6095, 0.7122, 0.6095, 0.7122, 0.6095, 0.7122, 0.6095, 0.7122, 0.6095, 0.7122, 0.6095, 0.7122, 0.6095, 0.7122, 0.6095, 0.7122, 0.6095, 0.7122, 0.6095, 0.7122, 0.6095, 0.7122, 0.6095, 0.7122, 0.6095, 0.7122, 0.6095, 0.7122, 0.6095, 0.7122, 0.6095, 0.7122, 0.6095, 0.7122, 0.6095, 0.7122, 0.6095, 0.7122, 0.6095, 0.7122, 0.6095, 0.7122, 0.6095, 0.7122, 0.6095, 0.7122, 0.6095, 0.7122, 0.6095, 0.7122, 0.6095, 0.7122, 0.6095, 0.7122, 0.6095, 0.7122, 0.6095, 0.7122, 0.6095, 0.7122, 0.6095, 0.7122, 0.6095, 0.7122, 0.6095, 0.7122, 0.6095, 0.7122, 0.6095, 0.7122, 0.6095, 0.7122, 0.6095, 0.7122, 0.6095, 0.7122, 0.6095, 0.7122, 0.6095, 0.7122, 0.6095, 0.7122, 0.6095, 0.7122, 0.6095, 0.7122, 0.6095, 0.7122, 0.6095, 0.7122, 0.6095, 0.7122, 0.6095, 0.7122, 0.6095, 0.7122, 0.6095, 0.7122, 0.6095, 0.7122, 0.6095, 0.7122, 0.6095, 0.7122, 0.6095, 0.7122, 0.6095, 0.7122, 0.6095, 0.7122, 0.6095, 0.7122, 0.6095, 0.7122, 0.9909, 0.8832, 0.9909, 0.8832, 0.9909, 0.8832, 0.9909, 0.8832, 0.6095, 0.7122, 0.6095, 0.7122, 0.6095, 0.7122, 0.6095, 0.7122, 0.6095, 0.7122, 0.6095, 0.7122, 0.6095, 0.7122, 0.6095, 0.7122, 0.6095, 0.7122, 0.6095, 0.7122, 0.6095, 0.7122, 0.6095, 0.7122])
me_cube.materials.append(mat_material)
me_cube.use_mirror_vertex_groups = False
me_cube.update()
arm_armature = bpy.data.armatures.new('Armature')  # bones are not reproduced

# ---- objects
ob_honeybee = bpy.data.objects.new('HoneyBee', me_cube)
ob_armature = bpy.data.objects.new('Armature', arm_armature)

# ---- transforms, parenting, visibility, modifiers, constraints
ob_honeybee.parent = ob_armature
ob_honeybee.location = (0.0, 0.0, 0.0)
ob_honeybee.lock_rotations_4d = False
ob_honeybee.empty_display_type = 'ARROWS'
ob_honeybee.lineart.crease_threshold = 0.0
_vg = ob_honeybee.vertex_groups.new(name='Root')
_vg.add([0, 1, 2, 3, 4, 5, 6, 7, 8, 9, 10, 11, 12, 13, 14, 15, 16, 17, 18, 19, 20, 21, 22, 23, 24, 25, 26, 27, 28, 29, 30, 31, 32, 33, 34, 35, 36, 37, 38, 39, 41, 42, 44, 45, 46, 47, 48, 49, 162, 163, 164, 165, 166, 167, 168, 169, 198, 271, 302, 303, 304, 305, 306, 372, 373, 374, 375, 432, 433, 434, 435, 504, 505, 506, 507, 508], 1.0, 'REPLACE')
_vg = ob_honeybee.vertex_groups.new(name='Thorax')
_vg.add([4, 7, 41, 50, 51, 52, 53, 54, 55, 56, 57, 58, 59, 60, 61, 62, 63, 64, 65, 66, 67, 68, 69, 70, 71, 72, 73, 74, 75, 76, 77, 78, 79, 80, 81, 82, 83, 84, 85, 86, 87, 88, 89, 90, 91, 92, 93, 94, 95, 96, 97, 98, 99, 100, 101, 102, 103, 104, 105, 106, 107, 108, 109, 110, 111, 112, 113, 114, 115, 116, 117, 118, 119, 120, 121, 122, 123, 124, 125, 126, 127, 128, 129, 130, 131, 132, 133, 134, 135, 136, 137, 138, 139, 140, 141, 142, 143, 144, 145, 146, 147, 148, 149, 150, 151, 152, 153, 434], 1.0, 'REPLACE')
_vg = ob_honeybee.vertex_groups.new(name='WingA.L.001')
_vg.add([18, 46, 504, 506, 509, 510, 511, 512], 1.0, 'REPLACE')
_vg = ob_honeybee.vertex_groups.new(name='WingB.L.001')
_vg.add([509, 510, 511, 512, 513, 514, 515, 516], 1.0, 'REPLACE')
_vg = ob_honeybee.vertex_groups.new(name='WingC.L.001')
_vg.add([513, 514, 515, 516, 517, 518, 519, 520], 1.0, 'REPLACE')
_vg = ob_honeybee.vertex_groups.new(name='WingD.L.001')
_vg.add([517, 518, 519, 520, 521, 522, 523, 524, 525, 526, 527, 528, 529, 530, 531, 532, 533, 534, 535, 536], 1.0, 'REPLACE')
_vg = ob_honeybee.vertex_groups.new(name='WingA.R.001')
_vg = ob_honeybee.vertex_groups.new(name='WingB.R.001')
_vg = ob_honeybee.vertex_groups.new(name='WingC.R.001')
_vg = ob_honeybee.vertex_groups.new(name='WingD.R.001')
_vg = ob_honeybee.vertex_groups.new(name='Head')
_vg.add([5, 6, 40, 43, 154, 155, 156, 157, 158, 159, 160, 161, 162, 163, 166, 167, 170, 171, 172, 173, 174, 175, 176, 177, 178, 179, 180, 181, 182, 183, 184, 185, 186, 187, 188, 189, 190, 191, 192, 193, 194, 195, 196, 197, 198, 199, 200, 201, 202, 203, 204, 205, 206, 207, 208, 209, 210, 211, 212, 213, 214, 215, 216, 217, 218, 219, 220, 221, 222, 223, 224, 225, 226, 227, 228, 229, 230, 231, 232, 233, 234, 235, 236, 237, 238, 239, 240, 241, 242, 243, 244, 245, 246, 247, 248, 249, 250, 251, 252, 253, 254, 255, 256, 257, 258, 259, 260, 261, 262, 263, 264, 265, 266, 267, 268, 269, 270, 271, 272, 273, 274, 275, 276, 277, 278, 279, 280, 281, 282, 283, 284, 285, 286, 287, 288, 289, 290, 291, 292, 293, 294, 295, 296, 297, 298, 299, 300, 301], 1.0, 'REPLACE')
_vg = ob_honeybee.vertex_groups.new(name='LegA.L.001')
_vg.add([3, 19, 49, 164, 165, 307, 308, 309, 310, 311, 312, 313, 314, 315, 316], 1.0, 'REPLACE')
_vg = ob_honeybee.vertex_groups.new(name='LegB.L.001')
_vg.add([312, 313, 314, 315, 316, 317, 318, 319, 320, 321, 322, 323, 324, 325, 326, 327, 328, 329, 330, 331, 332, 333, 334, 335, 336, 337, 338, 339, 340, 341, 342, 343, 344, 345, 346], 1.0, 'REPLACE')
_vg = ob_honeybee.vertex_groups.new(name='LegC.L.001')
_vg.add([342, 343, 344, 345, 346, 347, 348, 349, 350, 351, 352, 353, 354, 355, 356, 357, 358, 359, 360, 361, 362, 363, 364, 365, 366, 367, 368, 369, 370, 371], 1.0, 'REPLACE')
_vg = ob_honeybee.vertex_groups.new(name='LegA.L.002')
_vg.add([20, 48, 303, 304, 376, 377, 378, 379, 380, 381, 382, 383, 384, 385, 386, 387], 1.0, 'REPLACE')
_vg = ob_honeybee.vertex_groups.new(name='LegB.L.002')
_vg.add([384, 385, 386, 387, 388, 389, 390, 391, 392, 393, 394, 395, 396, 397, 398, 399, 400, 401, 402, 403, 404, 405, 406, 407, 408, 409, 410, 411], 1.0, 'REPLACE')
_vg = ob_honeybee.vertex_groups.new(name='LegC.L.002')
_vg.add([408, 409, 410, 411, 412, 413, 414, 415, 416, 417, 418, 419, 420, 421, 422, 423, 424, 425, 426, 427, 428, 429, 430, 431], 1.0, 'REPLACE')
_vg = ob_honeybee.vertex_groups.new(name='LegA.L.003')
_vg.add([1, 21, 42, 47, 436, 437, 438, 439, 440, 441, 442, 443, 444, 445, 446, 447, 448, 449, 450, 451, 452, 453, 454, 455, 456, 457, 458, 459], 1.0, 'REPLACE')
_vg = ob_honeybee.vertex_groups.new(name='LegB.L.003')
_vg.add([456, 457, 458, 459, 460, 461, 462, 463, 464, 465, 466, 467, 468, 469, 470, 471, 472, 473, 474, 475], 1.0, 'REPLACE')
_vg = ob_honeybee.vertex_groups.new(name='LegC.L.003')
_vg.add([472, 473, 474, 475, 476, 477, 478, 479, 480, 481, 482, 483, 484, 485, 486, 487, 488, 489, 490, 491, 492, 493, 494, 495, 496, 497, 498, 499, 500, 501, 502, 503], 1.0, 'REPLACE')
_vg = ob_honeybee.vertex_groups.new(name='LegA.R.001')
_vg = ob_honeybee.vertex_groups.new(name='LegB.R.001')
_vg = ob_honeybee.vertex_groups.new(name='LegC.R.001')
_vg = ob_honeybee.vertex_groups.new(name='LegA.R.002')
_vg = ob_honeybee.vertex_groups.new(name='LegB.R.002')
_vg = ob_honeybee.vertex_groups.new(name='LegC.R.002')
_vg = ob_honeybee.vertex_groups.new(name='LegA.R.003')
_vg = ob_honeybee.vertex_groups.new(name='LegB.R.003')
_vg = ob_honeybee.vertex_groups.new(name='LegC.R.003')
_vg = ob_honeybee.vertex_groups.new(name='IKPole.L.004')
_vg = ob_honeybee.vertex_groups.new(name='IKPole.R.004')
_vg = ob_honeybee.vertex_groups.new(name='IKTarget.R.004')
_m = ob_honeybee.modifiers.new('Mirror', 'MIRROR')
_m.use_clip = True
_m = ob_honeybee.modifiers.new('Armature', 'ARMATURE')
_m.object = ob_armature
ob_armature.location = (0.0, 0.0, 0.0)
ob_armature.show_in_front = True

# ---- collection membership
col_collection.objects.link(ob_honeybee)
col_collection.objects.link(ob_armature)

# ---- scene / render settings (as saved in the file)
scene.frame_start = 1; scene.frame_end = 40; scene.frame_set(2)
scene.render.engine = 'BLENDER_EEVEE_NEXT'
bpy.context.view_layer.update()

# ---- added for rendering (the .blend has no active camera and no usable light): camera, sun
cam_auto = bpy.data.cameras.new('AutoCamera')
cam_auto.lens = 50.0
cam_auto.sensor_width = 36.0
cam_auto.clip_end = 1000.0
ob_auto_camera = bpy.data.objects.new('AutoCamera', cam_auto)
scene.collection.objects.link(ob_auto_camera)
ob_auto_camera.location = (7.18628, -7.49442, 6.93254)
ob_auto_camera.rotation_euler = (1.09748, -7.21219e-08, 0.694738)
scene.camera = ob_auto_camera
light_auto_sun = bpy.data.lights.new('AutoSun', 'SUN')
light_auto_sun.energy = 3.0
light_auto_sun.angle = 0.0523599
ob_auto_sun = bpy.data.objects.new('AutoSun', light_auto_sun)
scene.collection.objects.link(ob_auto_sun)
ob_auto_sun.rotation_euler = (0.872665, 0.174533, 0.523599)
bpy.context.view_layer.update()
